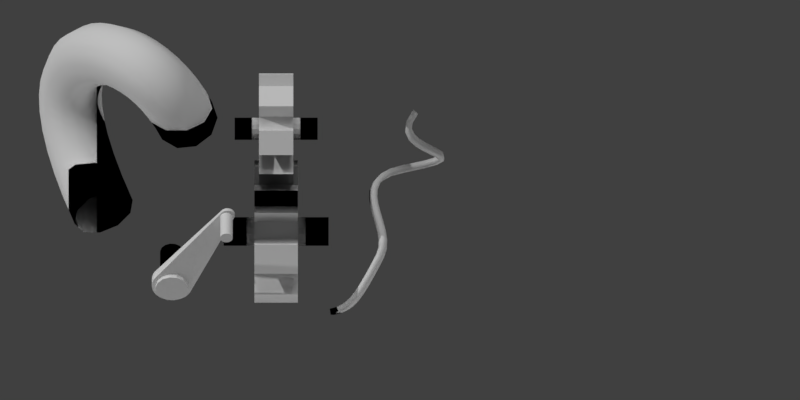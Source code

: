 # Source: hand-crank.blend  (saved by Blender 2.78.0; exported with 4.5.12 LTS)
import bpy
from mathutils import Matrix  # noqa: F401  (used for matrix-valued properties, if any)

bpy.ops.wm.read_factory_settings(use_empty=True)
scene = bpy.context.scene
scene.name = 'Scene'

# ---- collections
col_collection_1 = bpy.data.collections.new('Collection 1'); scene.collection.children.link(col_collection_1)
col_collection_2 = bpy.data.collections.new('Collection 2'); scene.collection.children.link(col_collection_2)
col_collection_6 = bpy.data.collections.new('Collection 6'); scene.collection.children.link(col_collection_6)
col_collection_7 = bpy.data.collections.new('Collection 7'); scene.collection.children.link(col_collection_7)

# ---- materials (node trees are filled in below, after node groups)
mat_material = bpy.data.materials.new('Material')
mat_material.alpha_threshold = 0.0
mat_material.roughness = 0.5
mat_material.line_color = (0.0, 0.0, 0.0, 1.0)

# ---- material node trees
mat_material.use_nodes = True; mat_material.node_tree.nodes.clear()
_N = mat_material.node_tree.nodes; _L = mat_material.node_tree.links
n0 = _N.new('ShaderNodeOutputMaterial'); n0.name = 'Material Output'; n0.location = (300, 300)
n1 = _N.new('ShaderNodeBsdfDiffuse'); n1.name = 'Diffuse BSDF'; n1.location = (10, 300)
n1.inputs[1].default_value = 1.0
n2 = _N.new('ShaderNodeAmbientOcclusion'); n2.name = 'Ambient Occlusion'; n2.location = (110, 200)
n2.samples = 1
n2.inputs[0].default_value = (0.03106, 0.001718, 0.004464, 1.0)
n2.inputs[1].default_value = 0.0
_L.new(n1.outputs[0], n0.inputs[0])
_L.new(n2.outputs[0], n0.inputs[1])
n0.is_active_output = True

# ---- world
world_world = bpy.data.worlds.new('World'); scene.world = world_world
world_world.use_nodes = True; world_world.node_tree.nodes.clear()
_N = world_world.node_tree.nodes; _L = world_world.node_tree.links
n0 = _N.new('ShaderNodeOutputWorld'); n0.name = 'World Output'; n0.location = (300, 300)
n1 = _N.new('ShaderNodeBackground'); n1.name = 'Background'; n1.location = (10, 300)
n1.inputs[0].default_value = (0.05088, 0.05088, 0.05088, 1.0)
_L.new(n1.outputs[0], n0.inputs[0])
n0.is_active_output = True
world_world.color = (0.05088, 0.05088, 0.05088)
world_world.use_sun_shadow = False
world_world.sun_shadow_jitter_overblur = 0.0
world_world.cycles.sampling_method = 'MANUAL'

# ---- cameras
cam_camera = bpy.data.cameras.new('Camera')
cam_camera.type = 'ORTHO'
cam_camera.clip_end = 100.0
cam_camera.lens = 35.0
cam_camera.sensor_width = 32.0
cam_camera.sensor_height = 18.0
cam_camera.ortho_scale = 8.914
cam_camera.shift_x = 0.28
cam_camera.dof.focus_distance = 0.0

# ---- lights
light_lamp = bpy.data.lights.new('Lamp', 'SUN')
light_lamp.transmission_factor = 0.0
light_lamp.cutoff_distance = 30.0
light_lamp.angle = 0.02
light_lamp.energy = 1.0
light_lamp.shadow_buffer_clip_start = 1.001
light_lamp.shadow_soft_size = 0.01
light_lamp.shadow_cascade_max_distance = 1000.0
light_lamp.cycles.max_bounces = 862
light_sun_001 = bpy.data.lights.new('Sun.001', 'SUN')
light_sun_001.transmission_factor = 0.0
light_sun_001.angle = 0.5237
light_sun_001.energy = 1.0
light_sun_001.shadow_buffer_clip_start = 0.5
light_sun_001.shadow_soft_size = 0.268
light_sun_001.shadow_cascade_max_distance = 1000.0

# ---- meshes
me_cylinder_005 = bpy.data.meshes.new('Cylinder.005')
me_cylinder_005.from_pydata([(0.3512, 0.06901, 1.222), (0.3512, 0.06846, 1.214), (0.3512, 0.06683, 1.205), (0.3512, 0.06414, 1.197), (0.3512, 0.06043, 1.189), (0.3512, 0.05577, 1.182), (0.3512, 0.05022, 1.175), (0.3512, 0.04387, 1.169), (0.3512, 0.03683, 1.164), (0.3512, 0.0292, 1.16), (0.3512, 0.0211, 1.156), (0.3512, 0.01267, 1.154), (0.3512, 0.004034, 1.153), (0.3512, -0.004672, 1.153), (0.3512, -0.01331, 1.154), (0.3512, -0.02174, 1.156), (0.3512, -0.02984, 1.16), (0.3512, -0.03746, 1.164), (0.3512, -0.04451, 1.169), (0.3512, -0.05085, 1.175), (0.3512, -0.0564, 1.182), (0.3512, -0.06107, 1.189), (0.3512, -0.06478, 1.197), (0.3512, -0.06747, 1.205), (0.3512, -0.0691, 1.214), (0.3512, -0.06964, 1.222), (0.3512, -0.0691, 1.231), (0.3512, -0.06747, 1.24), (0.3512, -0.06477, 1.248), (0.3512, -0.06107, 1.256), (0.3512, -0.0564, 1.263), (0.3512, -0.05085, 1.27), (0.3512, -0.04451, 1.276), (0.3512, -0.03746, 1.281), (0.3512, -0.02984, 1.285), (0.3512, -0.02174, 1.288), (0.3512, -0.01331, 1.29), (0.3512, -0.004671, 1.291), (0.3512, 0.004034, 1.291), (0.3512, 0.01267, 1.29), (0.3512, 0.0211, 1.288), (0.3512, 0.0292, 1.285), (0.3512, 0.03683, 1.281), (0.3512, 0.04387, 1.276), (0.3512, 0.05022, 1.27), (0.3512, 0.05577, 1.263), (0.3512, 0.06043, 1.256), (0.3512, 0.06414, 1.248), (0.3512, 0.06683, 1.24), (0.3512, 0.06846, 1.231), (-0.485, 0.1287, 0.005084), (-0.1039, 0.1287, 0.005084), (-0.485, 0.1157, -0.05147), (-0.1039, 0.1157, -0.05147), (-0.485, 0.07958, -0.09682), (-0.1039, 0.07958, -0.09682), (-0.485, 0.02732, -0.122), (-0.1039, 0.02732, -0.122), (-0.485, -0.03068, -0.122), (-0.1039, -0.03068, -0.122), (-0.485, -0.08294, -0.09682), (-0.1039, -0.08294, -0.09682), (-0.485, -0.1191, -0.05147), (-0.1039, -0.1191, -0.05147), (-0.485, -0.132, 0.005084), (-0.1039, -0.132, 0.005084), (-0.485, -0.1191, 0.06163), (-0.1039, -0.1191, 0.06163), (-0.485, -0.08294, 0.107), (-0.1039, -0.08294, 0.107), (-0.485, -0.03068, 0.1322), (-0.1039, -0.03068, 0.1322), (-0.485, 0.02732, 0.1322), (-0.1039, 0.02732, 0.1322), (-0.485, 0.07958, 0.107), (-0.1039, 0.07958, 0.107), (-0.485, 0.1157, 0.06163), (-0.1039, 0.1157, 0.06163), (-0.1039, 0.1615, -0.07352), (-0.1039, 0.1795, 0.005084), (-0.1039, 0.1113, -0.1366), (-0.1039, 0.03863, -0.1715), (-0.1039, -0.042, -0.1715), (-0.1039, -0.1146, -0.1366), (-0.1039, -0.1649, -0.07352), (-0.1039, -0.1828, 0.005084), (-0.1039, -0.1649, 0.08369), (-0.1039, -0.1146, 0.1467), (-0.1039, -0.042, 0.1817), (-0.1039, 0.03863, 0.1817), (-0.1039, 0.1113, 0.1467), (-0.1039, 0.1615, 0.08369), (0.09854, 0.1615, -0.07352), (0.09854, 0.1795, 0.005084), (0.09854, 0.1113, -0.1366), (0.09854, 0.03863, -0.1715), (0.09854, -0.042, -0.1715), (0.09854, -0.1146, -0.1366), (0.09854, -0.1649, -0.07352), (0.09854, -0.1828, 0.005084), (0.09854, -0.1649, 0.08369), (0.09854, -0.1146, 0.1467), (0.09854, -0.042, 0.1817), (0.09854, 0.03863, 0.1817), (0.09854, 0.1113, 0.1467), (0.09854, 0.1615, 0.08369), (-0.05296, 0.2256, 0.01069), (0.05431, 0.2256, 0.01069), (-0.05296, 0.2238, -0.01762), (0.05431, 0.2238, -0.01762), (-0.05296, 0.2185, -0.04547), (0.05431, 0.2185, -0.04547), (-0.05296, 0.2098, -0.07244), (0.05431, 0.2098, -0.07244), (-0.05296, 0.1977, -0.0981), (0.05431, 0.1977, -0.0981), (-0.05296, 0.1825, -0.122), (0.05431, 0.1825, -0.122), (-0.05296, 0.1644, -0.1439), (0.05431, 0.1644, -0.1439), (-0.05296, 0.1438, -0.1633), (0.05431, 0.1438, -0.1633), (-0.05296, 0.1208, -0.18), (0.05431, 0.1208, -0.18), (-0.05296, 0.09596, -0.1936), (0.05431, 0.09596, -0.1936), (-0.05296, 0.06959, -0.2041), (0.05431, 0.06959, -0.2041), (-0.05296, 0.04213, -0.2111), (0.05431, 0.04213, -0.2111), (-0.05296, 0.01399, -0.2147), (0.05431, 0.01399, -0.2147), (-0.05296, -0.01437, -0.2147), (0.05431, -0.01437, -0.2147), (-0.05296, -0.0425, -0.2111), (0.05431, -0.0425, -0.2111), (-0.05296, -0.06997, -0.2041), (0.05431, -0.06997, -0.2041), (-0.05296, -0.09634, -0.1936), (0.05431, -0.09634, -0.1936), (-0.05296, -0.1212, -0.18), (0.05431, -0.1212, -0.18), (-0.05296, -0.1441, -0.1633), (0.05431, -0.1441, -0.1633), (-0.05296, -0.1648, -0.1439), (0.05431, -0.1648, -0.1439), (-0.05296, -0.1829, -0.122), (0.05431, -0.1829, -0.122), (-0.05296, -0.1981, -0.0981), (0.05431, -0.1981, -0.0981), (-0.05296, -0.2101, -0.07244), (0.05431, -0.2101, -0.07244), (-0.05296, -0.2189, -0.04547), (0.05431, -0.2189, -0.04547), (-0.05296, -0.2242, -0.01762), (0.05431, -0.2242, -0.01762), (-0.05296, -0.226, 0.01069), (0.05431, -0.226, 0.01069), (-0.01847, -0.08014, 1.254), (0.01982, -0.08014, 1.254), (-0.01847, -0.07825, 1.264), (0.01982, -0.07825, 1.264), (-0.01847, -0.07512, 1.273), (0.01982, -0.07512, 1.273), (-0.01847, -0.07081, 1.282), (0.01982, -0.07081, 1.282), (-0.01847, -0.06539, 1.291), (0.01982, -0.06539, 1.291), (-0.01847, -0.05894, 1.299), (0.01982, -0.05894, 1.299), (-0.01847, -0.05156, 1.306), (0.01982, -0.05156, 1.306), (-0.01847, -0.04337, 1.312), (0.01982, -0.04337, 1.312), (-0.01847, -0.0345, 1.317), (0.01982, -0.0345, 1.317), (-0.01847, -0.02509, 1.32), (0.01982, -0.02509, 1.32), (-0.01847, -0.01529, 1.323), (0.01982, -0.01529, 1.323), (-0.01847, -0.005247, 1.324), (0.01982, -0.005247, 1.324), (-0.01847, 0.004874, 1.324), (0.01982, 0.004874, 1.324), (-0.01847, 0.01492, 1.323), (0.01982, 0.01492, 1.323), (-0.01847, 0.02472, 1.32), (0.01982, 0.02472, 1.32), (-0.01847, 0.03413, 1.317), (0.01982, 0.03413, 1.317), (-0.01847, 0.043, 1.312), (0.01982, 0.043, 1.312), (-0.01847, 0.05119, 1.306), (0.01982, 0.05119, 1.306), (-0.01847, 0.05856, 1.299), (0.01982, 0.05856, 1.299), (-0.01847, 0.06501, 1.291), (0.01982, 0.06501, 1.291), (-0.01847, 0.07044, 1.282), (0.01982, 0.07044, 1.282), (-0.01847, 0.07475, 1.273), (0.01982, 0.07475, 1.273), (-0.01847, 0.07787, 1.264), (0.01982, 0.07787, 1.264), (-0.01847, 0.07977, 1.254), (0.01982, 0.07977, 1.254), (0.05398, 0.03863, -0.1715), (-0.05296, 0.03863, -0.1715), (0.05386, -0.042, -0.1715), (-0.05296, -0.042, -0.1715), (0.05326, 0.1113, -0.1366), (-0.05296, 0.1113, -0.1366), (-0.05277, 0.1615, -0.07352), (0.05285, 0.1615, -0.07352), (-0.04571, -0.042, 0.1817), (0.04544, -0.042, 0.1817), (-0.04622, -0.1146, 0.1467), (0.04734, -0.1146, 0.1467), (0.0536, -0.1146, -0.1366), (-0.05296, -0.1146, -0.1366), (0.05374, -0.1649, -0.07352), (-0.05141, -0.1649, -0.07352), (0.05027, -0.1649, 0.08369), (-0.04795, -0.1649, 0.08369), (-0.04608, 0.03863, 0.1817), (0.04556, 0.03863, 0.1817), (-0.04725, 0.1113, 0.1467), (0.04651, 0.1113, 0.1467), (-0.05096, 0.1795, 0.005084), (0.05147, 0.1795, 0.005084), (-0.04899, 0.1615, 0.08369), (0.04921, 0.1615, 0.08369), (0.05255, -0.1828, 0.005084), (-0.0504, -0.1828, 0.005084), (0.02028, -0.06747, 1.24), (0.02012, -0.06477, 1.248), (0.02233, -0.03746, 1.164), (0.02214, -0.04451, 1.169), (0.02045, -0.0691, 1.231), (0.02193, -0.05085, 1.175), (0.02313, 0.0211, 1.156), (0.02302, 0.004034, 1.153), (0.02313, 0.03683, 1.164), (0.02251, -0.02984, 1.16), (0.02314, 0.0292, 1.16), (0.02267, -0.02174, 1.156), (0.0215, -0.06107, 1.189), (0.01982, -0.05085, 1.27), (0.02172, -0.0564, 1.182), (0.02128, -0.06478, 1.197), (0.02174, 0.06901, 1.222), (0.0227, 0.06414, 1.197), (0.02203, 0.06846, 1.214), (0.02235, 0.06683, 1.205), (0.01998, -0.06107, 1.256), (0.01986, -0.0564, 1.263), (0.01982, -0.04451, 1.276), (0.01982, -0.03746, 1.281), (0.02281, -0.01331, 1.154), (0.02292, -0.004672, 1.153), (0.02308, 0.01267, 1.154), (0.02065, -0.06964, 1.222), (0.02085, -0.0691, 1.214), (0.02106, -0.06747, 1.205), (0.02295, 0.05022, 1.175), (0.02306, 0.06043, 1.189), (0.02307, 0.04387, 1.169), (0.02302, 0.05577, 1.182), (0.02127, 0.06683, 1.24), (0.02149, 0.06846, 1.231), (0.01986, 0.004034, 1.291), (0.01998, 0.01267, 1.29), (0.02028, 0.0292, 1.285), (0.02045, 0.03683, 1.281), (0.01982, -0.004671, 1.291), (0.02091, 0.05577, 1.263), (0.02098, 0.06043, 1.256), (0.0211, 0.06414, 1.248), (0.02088, 0.05022, 1.27), (0.01982, -0.02984, 1.285), (0.02012, 0.0211, 1.288), (0.01982, -0.02174, 1.288), (0.01982, -0.01331, 1.29), (0.02064, 0.04387, 1.276)], [], [(1, 0, 49, 48, 47, 46, 45, 44, 43, 42, 41, 40, 39, 38, 37, 36, 35, 34, 33, 32, 31, 30, 29, 28, 27, 26, 25, 24, 23, 22, 21, 20, 19, 18, 17, 16, 15, 14, 13, 12, 11, 10, 9, 8, 7, 6, 5, 4, 3, 2), (50, 51, 53, 52), (52, 53, 55, 54), (54, 55, 57, 56), (56, 57, 59, 58), (58, 59, 61, 60), (60, 61, 63, 62), (62, 63, 65, 64), (64, 65, 67, 66), (66, 67, 69, 68), (68, 69, 71, 70), (70, 71, 73, 72), (72, 73, 75, 74), (57, 55, 80, 81), (74, 75, 77, 76), (76, 77, 51, 50), (50, 52, 54, 56, 58, 60, 62, 64, 66, 68, 70, 72, 74, 76), (82, 81, 207, 209), (67, 65, 85, 86), (53, 51, 79, 78), (77, 75, 90, 91), (63, 61, 83, 84), (73, 71, 88, 89), (59, 57, 81, 82), (69, 67, 86, 87), (51, 77, 91, 79), (55, 53, 78, 80), (65, 63, 84, 85), (75, 73, 89, 90), (61, 59, 82, 83), (71, 69, 87, 88), (92, 93, 105, 104, 103, 102, 101, 100, 99, 98, 97, 96, 95, 94), (90, 89, 224, 226), (83, 82, 209, 219), (91, 90, 226, 230), (84, 83, 219, 221), (79, 91, 230, 228), (85, 84, 221, 233), (86, 85, 233, 223), (78, 79, 228, 212), (87, 86, 223, 216), (80, 78, 212, 211), (88, 87, 216, 214), (81, 80, 211, 207), (89, 88, 214, 224), (106, 107, 109, 108), (108, 109, 111, 110), (110, 111, 113, 112), (112, 113, 115, 114), (114, 115, 117, 116), (116, 117, 119, 118), (118, 119, 121, 120), (120, 121, 123, 122), (122, 123, 125, 124), (124, 125, 127, 126), (126, 127, 129, 128), (128, 129, 131, 130), (130, 131, 133, 132), (132, 133, 135, 134), (134, 135, 137, 136), (136, 137, 139, 138), (138, 139, 141, 140), (140, 141, 143, 142), (142, 143, 145, 144), (144, 145, 147, 146), (146, 147, 149, 148), (148, 149, 151, 150), (150, 151, 153, 152), (152, 153, 155, 154), (154, 155, 157, 156), (156, 157, 159, 158), (158, 159, 161, 160), (160, 161, 163, 162), (162, 163, 165, 164), (164, 165, 167, 166), (166, 167, 169, 168), (168, 169, 171, 170), (170, 171, 173, 172), (172, 173, 175, 174), (174, 175, 177, 176), (176, 177, 179, 178), (178, 179, 181, 180), (180, 181, 183, 182), (182, 183, 185, 184), (184, 185, 187, 186), (186, 187, 189, 188), (188, 189, 191, 190), (190, 191, 193, 192), (192, 193, 195, 194), (194, 195, 197, 196), (196, 197, 199, 198), (198, 199, 201, 200), (200, 201, 203, 202), (109, 107, 229, 213, 210, 206, 208, 218, 220, 232, 157, 155, 153, 151, 149, 147, 145, 143, 141, 139, 137, 135, 133, 131, 129, 127, 125, 123, 121, 119, 117, 115, 113, 111), (202, 203, 205, 204), (204, 205, 107, 106), (106, 228, 230, 226, 224, 214, 216, 223, 233, 156, 158, 160, 162, 164, 166, 168, 170, 172, 174, 176, 178, 180, 182, 184, 186, 188, 190, 192, 194, 196, 198, 200, 202, 204), (206, 210, 94, 95), (156, 233, 221, 219, 209, 207, 211, 212, 228, 106, 108, 110, 112, 114, 116, 118, 120, 122, 124, 126, 128, 130, 132, 134, 136, 138, 140, 142, 144, 146, 148, 150, 152, 154), (232, 220, 98, 99), (210, 213, 92, 94), (217, 222, 100, 101), (213, 229, 93, 92), (220, 218, 97, 98), (231, 227, 104, 105), (222, 232, 99, 100), (225, 215, 102, 103), (218, 208, 96, 97), (229, 231, 105, 93), (157, 232, 222, 217, 215, 225, 227, 231, 229, 107, 205, 250, 252, 253, 251, 265, 267, 264, 266, 242, 244, 240, 260, 241, 259, 258, 245, 243, 236, 237, 239, 248, 246, 249, 263, 262, 261, 159), (215, 217, 101, 102), (208, 206, 95, 96), (227, 225, 103, 104), (272, 280, 40, 41), (270, 274, 37, 38), (264, 267, 5, 6), (257, 256, 32, 33), (254, 235, 28, 29), (245, 258, 14, 15), (242, 266, 7, 8), (235, 234, 27, 28), (277, 276, 46, 47), (263, 249, 22, 23), (265, 251, 3, 4), (255, 254, 29, 30), (240, 244, 9, 10), (252, 250, 0, 1), (237, 236, 17, 18), (236, 243, 16, 17), (243, 245, 15, 16), (281, 279, 34, 35), (276, 275, 45, 46), (246, 248, 20, 21), (273, 272, 41, 42), (269, 268, 48, 49), (248, 239, 19, 20), (278, 283, 43, 44), (259, 241, 12, 13), (274, 282, 36, 37), (238, 261, 25, 26), (253, 252, 1, 2), (275, 278, 44, 45), (249, 246, 21, 22), (266, 264, 6, 7), (267, 265, 4, 5), (260, 240, 10, 11), (241, 260, 11, 12), (282, 281, 35, 36), (261, 262, 24, 25), (258, 259, 13, 14), (244, 242, 8, 9), (234, 238, 26, 27), (250, 269, 49, 0), (256, 247, 31, 32), (279, 257, 33, 34), (251, 253, 2, 3), (271, 270, 38, 39), (239, 237, 18, 19), (280, 271, 39, 40), (262, 263, 23, 24), (247, 255, 30, 31), (283, 273, 42, 43), (268, 277, 47, 48), (159, 261, 238, 234, 235, 254, 255, 247, 256, 257, 279, 281, 282, 274, 270, 271, 280, 272, 273, 283, 278, 275, 276, 277, 268, 269, 250, 205, 203, 201, 199, 197, 195, 193, 191, 189, 187, 185, 183, 181, 179, 177, 175, 173, 171, 169, 167, 165, 163, 161)])
me_cylinder_005.use_remesh_preserve_volume = False
me_cylinder_005.use_remesh_preserve_attributes = False
me_cylinder_005.use_mirror_vertex_groups = False
me_cylinder_005.update()
me_cylinder_003 = bpy.data.meshes.new('Cylinder.003')
me_cylinder_003.from_pydata([(0.0, 1.0, 0.3475), (0.4339, 0.901, 0.3475), (0.7818, 0.6235, 0.3475), (0.9749, 0.2225, 0.3475), (0.9749, -0.2225, 0.3475), (0.7818, -0.6235, 0.3475), (0.4339, -0.901, 0.3475), (1.51e-07, -1.0, 0.3475), (-0.4339, -0.901, 0.3475), (-0.7818, -0.6235, 0.3475), (-0.9749, -0.2225, 0.3475), (-0.9749, 0.2225, 0.3475), (-0.7818, 0.6235, 0.3475), (-0.4339, 0.901, 0.3475), (-8.117e-08, 1.887, 0.3475), (0.8186, 1.7, 0.3475), (1.475, 1.176, 0.3475), (1.839, 0.4198, 0.3475), (1.839, -0.4198, 0.3475), (1.475, -1.176, 0.3475), (0.8186, -1.7, 0.3475), (2.037e-07, -1.887, 0.3475), (-0.8186, -1.7, 0.3475), (-1.475, -1.176, 0.3475), (-1.839, -0.4198, 0.3475), (-1.839, 0.4198, 0.3475), (-1.475, 1.176, 0.3475), (-0.8186, 1.7, 0.3475), (0.1641, 0.3408, 0.3475), (0.0, 0.3782, 0.3475), (0.2957, 0.2358, 0.3475), (0.3687, 0.08416, 0.3475), (0.3687, -0.08416, 0.3475), (0.2957, -0.2358, 0.3475), (0.1641, -0.3408, 0.3475), (5.711e-08, -0.3782, 0.3475), (-0.1641, -0.3408, 0.3475), (-0.2957, -0.2358, 0.3475), (-0.3687, -0.08416, 0.3475), (-0.3687, 0.08416, 0.3475), (-0.2957, 0.2358, 0.3475), (-0.1641, 0.3408, 0.3475), (0.1641, 0.3408, 0.8396), (0.0, 0.3782, 0.8396), (0.2957, 0.2358, 0.8396), (0.3687, 0.08416, 0.8396), (0.3687, -0.08416, 0.8396), (0.2957, -0.2358, 0.8396), (0.1641, -0.3408, 0.8396), (5.711e-08, -0.3782, 0.8396), (-0.1641, -0.3408, 0.8396), (-0.2957, -0.2358, 0.8396), (-0.3687, -0.08416, 0.8396), (-0.3687, 0.08416, 0.8396), (-0.2957, 0.2358, 0.8396), (-0.1641, 0.3408, 0.8396), (0.0, 1.0, 0.0), (0.0, 1.0, -0.3475), (0.4339, 0.901, 0.0), (0.4339, 0.901, -0.3475), (0.7818, 0.6235, 0.0), (0.7818, 0.6235, -0.3475), (0.9749, 0.2225, 0.0), (0.9749, 0.2225, -0.3475), (0.9749, -0.2225, 0.0), (0.9749, -0.2225, -0.3475), (0.7818, -0.6235, 0.0), (0.7818, -0.6235, -0.3475), (0.4339, -0.901, 0.0), (0.4339, -0.901, -0.3475), (1.51e-07, -1.0, 0.0), (1.51e-07, -1.0, -0.3475), (-0.4339, -0.901, 0.0), (-0.4339, -0.901, -0.3475), (-0.7818, -0.6235, 0.0), (-0.7818, -0.6235, -0.3475), (-0.9749, -0.2225, 0.0), (-0.9749, -0.2225, -0.3475), (-0.9749, 0.2225, 0.0), (-0.9749, 0.2225, -0.3475), (-0.7818, 0.6235, 0.0), (-0.7818, 0.6235, -0.3475), (-0.4339, 0.901, 0.0), (-0.4339, 0.901, -0.3475), (-8.117e-08, 1.887, 0.0), (-8.117e-08, 1.887, -0.3475), (0.8186, 1.7, -0.3475), (0.8186, 1.7, 0.0), (1.475, 1.176, 0.0), (1.475, 1.176, -0.3475), (1.839, 0.4198, -0.3475), (1.839, 0.4198, 0.0), (1.839, -0.4198, 0.0), (1.839, -0.4198, -0.3475), (1.475, -1.176, -0.3475), (1.475, -1.176, 0.0), (0.8186, -1.7, 0.0), (0.8186, -1.7, -0.3475), (2.037e-07, -1.887, -0.3475), (2.037e-07, -1.887, 0.0), (-0.8186, -1.7, 0.0), (-0.8186, -1.7, -0.3475), (-1.475, -1.176, -0.3475), (-1.475, -1.176, 0.0), (-1.839, -0.4198, 0.0), (-1.839, -0.4198, -0.3475), (-1.839, 0.4198, -0.3475), (-1.839, 0.4198, 0.0), (-1.475, 1.176, 0.0), (-1.475, 1.176, -0.3475), (-0.8186, 1.7, -0.3475), (-0.8186, 1.7, 0.0), (0.1641, 0.3408, -0.3475), (0.0, 0.3782, -0.3475), (0.2957, 0.2358, -0.3475), (0.3687, 0.08416, -0.3475), (0.3687, -0.08416, -0.3475), (0.2957, -0.2358, -0.3475), (0.1641, -0.3408, -0.3475), (5.711e-08, -0.3782, -0.3475), (-0.1641, -0.3408, -0.3475), (-0.2957, -0.2358, -0.3475), (-0.3687, -0.08416, -0.3475), (-0.3687, 0.08416, -0.3475), (-0.2957, 0.2358, -0.3475), (-0.1641, 0.3408, -0.3475), (0.1641, 0.3408, -0.8396), (0.0, 0.3782, -0.8396), (0.2957, 0.2358, -0.8396), (0.3687, 0.08416, -0.8396), (0.3687, -0.08416, -0.8396), (0.2957, -0.2358, -0.8396), (0.1641, -0.3408, -0.8396), (5.711e-08, -0.3782, -0.8396), (-0.1641, -0.3408, -0.8396), (-0.2957, -0.2358, -0.8396), (-0.3687, -0.08416, -0.8396), (-0.3687, 0.08416, -0.8396), (-0.2957, 0.2358, -0.8396), (-0.1641, 0.3408, -0.8396)], [], [(56, 0, 1, 58), (66, 5, 19, 95), (60, 2, 3, 62), (64, 4, 5, 66), (13, 0, 14, 27), (68, 6, 7, 70), (74, 9, 23, 103), (72, 8, 9, 74), (76, 10, 11, 78), (82, 13, 27, 111), (4, 3, 31, 32), (80, 12, 13, 82), (4, 64, 92, 18), (87, 15, 16, 88), (91, 17, 18, 92), (95, 19, 20, 96), (99, 21, 22, 100), (103, 23, 24, 104), (107, 25, 26, 108), (111, 27, 14, 84), (0, 56, 84, 14), (9, 10, 24, 23), (58, 1, 15, 87), (10, 76, 104, 24), (5, 6, 20, 19), (6, 68, 96, 20), (1, 2, 16, 15), (2, 60, 88, 16), (78, 11, 25, 107), (70, 7, 21, 99), (11, 12, 26, 25), (62, 3, 17, 91), (12, 80, 108, 26), (7, 8, 22, 21), (8, 72, 100, 22), (3, 4, 18, 17), (38, 37, 51, 52), (9, 8, 36, 37), (0, 13, 41, 29), (2, 1, 28, 30), (7, 6, 34, 35), (12, 11, 39, 40), (5, 4, 32, 33), (10, 9, 37, 38), (3, 2, 30, 31), (8, 7, 35, 36), (1, 0, 29, 28), (13, 12, 40, 41), (6, 5, 33, 34), (11, 10, 38, 39), (42, 43, 55, 54, 53, 52, 51, 50, 49, 48, 47, 46, 45, 44), (31, 30, 44, 45), (39, 38, 52, 53), (32, 31, 45, 46), (40, 39, 53, 54), (33, 32, 46, 47), (41, 40, 54, 55), (34, 33, 47, 48), (29, 41, 55, 43), (35, 34, 48, 49), (36, 35, 49, 50), (28, 29, 43, 42), (37, 36, 50, 51), (30, 28, 42, 44), (56, 58, 59, 57), (66, 95, 94, 67), (60, 62, 63, 61), (76, 104, 103, 74), (64, 66, 67, 65), (83, 110, 85, 57), (68, 70, 71, 69), (74, 103, 102, 75), (72, 74, 75, 73), (56, 84, 111, 82), (76, 78, 79, 77), (82, 111, 110, 83), (65, 116, 115, 63), (80, 82, 83, 81), (65, 93, 92, 64), (56, 82, 80, 78, 76, 74, 72, 70, 68, 66, 64, 62, 60, 58), (87, 88, 89, 86), (91, 92, 93, 90), (95, 96, 97, 94), (99, 100, 101, 98), (103, 104, 105, 102), (107, 108, 109, 106), (111, 84, 85, 110), (57, 85, 84, 56), (75, 102, 105, 77), (68, 96, 95, 66), (58, 87, 86, 59), (77, 105, 104, 76), (67, 94, 97, 69), (60, 88, 87, 58), (69, 97, 96, 68), (59, 86, 89, 61), (61, 89, 88, 60), (78, 107, 106, 79), (80, 108, 107, 78), (70, 99, 98, 71), (79, 106, 109, 81), (72, 100, 99, 70), (62, 91, 90, 63), (81, 109, 108, 80), (71, 98, 101, 73), (64, 92, 91, 62), (73, 101, 100, 72), (63, 90, 93, 65), (122, 136, 135, 121), (75, 121, 120, 73), (57, 113, 125, 83), (61, 114, 112, 59), (71, 119, 118, 69), (81, 124, 123, 79), (67, 117, 116, 65), (77, 122, 121, 75), (63, 115, 114, 61), (73, 120, 119, 71), (59, 112, 113, 57), (83, 125, 124, 81), (69, 118, 117, 67), (79, 123, 122, 77), (126, 128, 129, 130, 131, 132, 133, 134, 135, 136, 137, 138, 139, 127), (115, 129, 128, 114), (123, 137, 136, 122), (116, 130, 129, 115), (124, 138, 137, 123), (117, 131, 130, 116), (125, 139, 138, 124), (118, 132, 131, 117), (113, 127, 139, 125), (119, 133, 132, 118), (120, 134, 133, 119), (112, 126, 127, 113), (121, 135, 134, 120), (114, 128, 126, 112)])
me_cylinder_003.use_remesh_preserve_volume = False
me_cylinder_003.use_remesh_preserve_attributes = False
me_cylinder_003.use_mirror_vertex_groups = False
me_cylinder_003.update()
me_cylinder_002 = bpy.data.meshes.new('Cylinder.002')
me_cylinder_002.from_pydata([(0.0, 1.0, 0.3475), (0.4339, 0.901, 0.3475), (0.7818, 0.6235, 0.3475), (0.9749, 0.2225, 0.3475), (0.9749, -0.2225, 0.3475), (0.7818, -0.6235, 0.3475), (0.4339, -0.901, 0.3475), (1.51e-07, -1.0, 0.3475), (-0.4339, -0.901, 0.3475), (-0.7818, -0.6235, 0.3475), (-0.9749, -0.2225, 0.3475), (-0.9749, 0.2225, 0.3475), (-0.7818, 0.6235, 0.3475), (-0.4339, 0.901, 0.3475), (-8.117e-08, 1.887, 0.3475), (0.8186, 1.7, 0.3475), (1.475, 1.176, 0.3475), (1.839, 0.4198, 0.3475), (1.839, -0.4198, 0.3475), (1.475, -1.176, 0.3475), (0.8186, -1.7, 0.3475), (2.037e-07, -1.887, 0.3475), (-0.8186, -1.7, 0.3475), (-1.475, -1.176, 0.3475), (-1.839, -0.4198, 0.3475), (-1.839, 0.4198, 0.3475), (-1.475, 1.176, 0.3475), (-0.8186, 1.7, 0.3475), (0.1641, 0.3408, 0.3475), (0.0, 0.3782, 0.3475), (0.2957, 0.2358, 0.3475), (0.3687, 0.08416, 0.3475), (0.3687, -0.08416, 0.3475), (0.2957, -0.2358, 0.3475), (0.1641, -0.3408, 0.3475), (5.711e-08, -0.3782, 0.3475), (-0.1641, -0.3408, 0.3475), (-0.2957, -0.2358, 0.3475), (-0.3687, -0.08416, 0.3475), (-0.3687, 0.08416, 0.3475), (-0.2957, 0.2358, 0.3475), (-0.1641, 0.3408, 0.3475), (0.1641, 0.3408, 0.8396), (0.0, 0.3782, 0.8396), (0.2957, 0.2358, 0.8396), (0.3687, 0.08416, 0.8396), (0.3687, -0.08416, 0.8396), (0.2957, -0.2358, 0.8396), (0.1641, -0.3408, 0.8396), (5.711e-08, -0.3782, 0.8396), (-0.1641, -0.3408, 0.8396), (-0.2957, -0.2358, 0.8396), (-0.3687, -0.08416, 0.8396), (-0.3687, 0.08416, 0.8396), (-0.2957, 0.2358, 0.8396), (-0.1641, 0.3408, 0.8396), (0.0, 1.0, 0.0), (0.0, 1.0, -0.3475), (0.4339, 0.901, 0.0), (0.4339, 0.901, -0.3475), (0.7818, 0.6235, 0.0), (0.7818, 0.6235, -0.3475), (0.9749, 0.2225, 0.0), (0.9749, 0.2225, -0.3475), (0.9749, -0.2225, 0.0), (0.9749, -0.2225, -0.3475), (0.7818, -0.6235, 0.0), (0.7818, -0.6235, -0.3475), (0.4339, -0.901, 0.0), (0.4339, -0.901, -0.3475), (1.51e-07, -1.0, 0.0), (1.51e-07, -1.0, -0.3475), (-0.4339, -0.901, 0.0), (-0.4339, -0.901, -0.3475), (-0.7818, -0.6235, 0.0), (-0.7818, -0.6235, -0.3475), (-0.9749, -0.2225, 0.0), (-0.9749, -0.2225, -0.3475), (-0.9749, 0.2225, 0.0), (-0.9749, 0.2225, -0.3475), (-0.7818, 0.6235, 0.0), (-0.7818, 0.6235, -0.3475), (-0.4339, 0.901, 0.0), (-0.4339, 0.901, -0.3475), (-8.117e-08, 1.887, 0.0), (-8.117e-08, 1.887, -0.3475), (0.8186, 1.7, -0.3475), (0.8186, 1.7, 0.0), (1.475, 1.176, 0.0), (1.475, 1.176, -0.3475), (1.839, 0.4198, -0.3475), (1.839, 0.4198, 0.0), (1.839, -0.4198, 0.0), (1.839, -0.4198, -0.3475), (1.475, -1.176, -0.3475), (1.475, -1.176, 0.0), (0.8186, -1.7, 0.0), (0.8186, -1.7, -0.3475), (2.037e-07, -1.887, -0.3475), (2.037e-07, -1.887, 0.0), (-0.8186, -1.7, 0.0), (-0.8186, -1.7, -0.3475), (-1.475, -1.176, -0.3475), (-1.475, -1.176, 0.0), (-1.839, -0.4198, 0.0), (-1.839, -0.4198, -0.3475), (-1.839, 0.4198, -0.3475), (-1.839, 0.4198, 0.0), (-1.475, 1.176, 0.0), (-1.475, 1.176, -0.3475), (-0.8186, 1.7, -0.3475), (-0.8186, 1.7, 0.0), (0.1641, 0.3408, -0.3475), (0.0, 0.3782, -0.3475), (0.2957, 0.2358, -0.3475), (0.3687, 0.08416, -0.3475), (0.3687, -0.08416, -0.3475), (0.2957, -0.2358, -0.3475), (0.1641, -0.3408, -0.3475), (5.711e-08, -0.3782, -0.3475), (-0.1641, -0.3408, -0.3475), (-0.2957, -0.2358, -0.3475), (-0.3687, -0.08416, -0.3475), (-0.3687, 0.08416, -0.3475), (-0.2957, 0.2358, -0.3475), (-0.1641, 0.3408, -0.3475), (0.1641, 0.3408, -0.8396), (0.0, 0.3782, -0.8396), (0.2957, 0.2358, -0.8396), (0.3687, 0.08416, -0.8396), (0.3687, -0.08416, -0.8396), (0.2957, -0.2358, -0.8396), (0.1641, -0.3408, -0.8396), (5.711e-08, -0.3782, -0.8396), (-0.1641, -0.3408, -0.8396), (-0.2957, -0.2358, -0.8396), (-0.3687, -0.08416, -0.8396), (-0.3687, 0.08416, -0.8396), (-0.2957, 0.2358, -0.8396), (-0.1641, 0.3408, -0.8396)], [], [(56, 0, 1, 58), (66, 5, 19, 95), (60, 2, 3, 62), (64, 4, 5, 66), (13, 0, 14, 27), (68, 6, 7, 70), (74, 9, 23, 103), (72, 8, 9, 74), (76, 10, 11, 78), (82, 13, 27, 111), (4, 3, 31, 32), (80, 12, 13, 82), (4, 64, 92, 18), (87, 15, 16, 88), (91, 17, 18, 92), (95, 19, 20, 96), (99, 21, 22, 100), (103, 23, 24, 104), (107, 25, 26, 108), (111, 27, 14, 84), (0, 56, 84, 14), (9, 10, 24, 23), (58, 1, 15, 87), (10, 76, 104, 24), (5, 6, 20, 19), (6, 68, 96, 20), (1, 2, 16, 15), (2, 60, 88, 16), (78, 11, 25, 107), (70, 7, 21, 99), (11, 12, 26, 25), (62, 3, 17, 91), (12, 80, 108, 26), (7, 8, 22, 21), (8, 72, 100, 22), (3, 4, 18, 17), (38, 37, 51, 52), (9, 8, 36, 37), (0, 13, 41, 29), (2, 1, 28, 30), (7, 6, 34, 35), (12, 11, 39, 40), (5, 4, 32, 33), (10, 9, 37, 38), (3, 2, 30, 31), (8, 7, 35, 36), (1, 0, 29, 28), (13, 12, 40, 41), (6, 5, 33, 34), (11, 10, 38, 39), (42, 43, 55, 54, 53, 52, 51, 50, 49, 48, 47, 46, 45, 44), (31, 30, 44, 45), (39, 38, 52, 53), (32, 31, 45, 46), (40, 39, 53, 54), (33, 32, 46, 47), (41, 40, 54, 55), (34, 33, 47, 48), (29, 41, 55, 43), (35, 34, 48, 49), (36, 35, 49, 50), (28, 29, 43, 42), (37, 36, 50, 51), (30, 28, 42, 44), (56, 58, 59, 57), (66, 95, 94, 67), (60, 62, 63, 61), (76, 104, 103, 74), (64, 66, 67, 65), (83, 110, 85, 57), (68, 70, 71, 69), (74, 103, 102, 75), (72, 74, 75, 73), (56, 84, 111, 82), (76, 78, 79, 77), (82, 111, 110, 83), (65, 116, 115, 63), (80, 82, 83, 81), (65, 93, 92, 64), (56, 82, 80, 78, 76, 74, 72, 70, 68, 66, 64, 62, 60, 58), (87, 88, 89, 86), (91, 92, 93, 90), (95, 96, 97, 94), (99, 100, 101, 98), (103, 104, 105, 102), (107, 108, 109, 106), (111, 84, 85, 110), (57, 85, 84, 56), (75, 102, 105, 77), (68, 96, 95, 66), (58, 87, 86, 59), (77, 105, 104, 76), (67, 94, 97, 69), (60, 88, 87, 58), (69, 97, 96, 68), (59, 86, 89, 61), (61, 89, 88, 60), (78, 107, 106, 79), (80, 108, 107, 78), (70, 99, 98, 71), (79, 106, 109, 81), (72, 100, 99, 70), (62, 91, 90, 63), (81, 109, 108, 80), (71, 98, 101, 73), (64, 92, 91, 62), (73, 101, 100, 72), (63, 90, 93, 65), (122, 136, 135, 121), (75, 121, 120, 73), (57, 113, 125, 83), (61, 114, 112, 59), (71, 119, 118, 69), (81, 124, 123, 79), (67, 117, 116, 65), (77, 122, 121, 75), (63, 115, 114, 61), (73, 120, 119, 71), (59, 112, 113, 57), (83, 125, 124, 81), (69, 118, 117, 67), (79, 123, 122, 77), (126, 128, 129, 130, 131, 132, 133, 134, 135, 136, 137, 138, 139, 127), (115, 129, 128, 114), (123, 137, 136, 122), (116, 130, 129, 115), (124, 138, 137, 123), (117, 131, 130, 116), (125, 139, 138, 124), (118, 132, 131, 117), (113, 127, 139, 125), (119, 133, 132, 118), (120, 134, 133, 119), (112, 126, 127, 113), (121, 135, 134, 120), (114, 128, 126, 112)])
me_cylinder_002.use_remesh_preserve_volume = False
me_cylinder_002.use_remesh_preserve_attributes = False
me_cylinder_002.use_mirror_vertex_groups = False
me_cylinder_002.update()
me_cube = bpy.data.meshes.new('Cube')
me_cube.from_pydata([(1.105, 0.8998, -0.7515), (1.105, 0.8986, -0.7747), (1.105, 0.8951, -0.7974), (1.105, 0.8893, -0.8191), (1.105, 0.8814, -0.8394), (1.105, 0.8716, -0.8578), (1.105, 0.8599, -0.874), (1.105, 0.8468, -0.8875), (1.105, 0.8325, -0.8982), (1.105, 0.8172, -0.9057), (1.105, 0.8013, -0.9099), (1.105, 0.7852, -0.9108), (1.105, 0.7691, -0.9082), (1.105, 0.7535, -0.9023), (1.105, 0.7387, -0.8932), (1.105, 0.7249, -0.8811), (1.105, 0.7125, -0.8662), (1.105, 0.7017, -0.8489), (1.105, 0.6928, -0.8295), (1.105, 0.686, -0.8084), (1.105, 0.6813, -0.7861), (1.105, 0.679, -0.7631), (1.105, 0.679, -0.7398), (1.105, 0.6813, -0.7168), (1.105, 0.686, -0.6945), (1.105, 0.6928, -0.6734), (1.105, 0.7017, -0.654), (1.105, 0.7125, -0.6367), (1.105, 0.7249, -0.6218), (1.105, 0.7387, -0.6097), (1.105, 0.7535, -0.6006), (1.105, 0.7691, -0.5947), (1.105, 0.7852, -0.5921), (1.105, 0.8013, -0.593), (1.105, 0.8172, -0.5972), (1.105, 0.8325, -0.6047), (1.105, 0.8468, -0.6154), (1.105, 0.8599, -0.6289), (1.105, 0.8716, -0.6451), (1.105, 0.8814, -0.6635), (1.105, 0.8893, -0.6838), (1.105, 0.8951, -0.7055), (1.105, 0.8986, -0.7282), (-0.4627, -0.6489, 1.4), (-0.4627, -0.01862, 1.472), (0.449, -0.6489, 1.4), (0.449, -0.01862, 1.472), (-0.007293, 1.519, 2.35), (-0.01431, 1.495, 2.34), (-0.02077, 1.472, 2.322), (-0.02643, 1.452, 2.298), (-0.03108, 1.436, 2.269), (-0.03454, 1.424, 2.236), (-0.03666, 1.417, 2.2), (-0.03738, 1.414, 2.163), (-0.03666, 1.417, 2.125), (-0.03454, 1.424, 2.089), (-0.03108, 1.436, 2.056), (-0.02643, 1.452, 2.027), (-0.02077, 1.472, 2.003), (-0.01431, 1.495, 1.985), (-0.01431, 1.52, 2.35), (-0.02806, 1.497, 2.34), (-0.04074, 1.476, 2.322), (-0.05185, 1.458, 2.298), (-0.06097, 1.442, 2.269), (-0.06775, 1.431, 2.236), (-0.07192, 1.424, 2.2), (-0.07333, 1.422, 2.163), (-0.07192, 1.424, 2.125), (-0.06775, 1.431, 2.089), (-0.06097, 1.442, 2.056), (-0.05185, 1.458, 2.027), (-0.04074, 1.476, 2.003), (-0.02806, 1.497, 1.985), (-0.02077, 1.523, 2.35), (-0.04074, 1.502, 2.34), (-0.05914, 1.483, 2.322), (-0.07528, 1.466, 2.298), (-0.08852, 1.453, 2.269), (-0.09835, 1.442, 2.236), (-0.1044, 1.436, 2.2), (-0.1065, 1.434, 2.163), (-0.1044, 1.436, 2.125), (-0.09835, 1.442, 2.089), (-0.08852, 1.453, 2.056), (-0.07528, 1.466, 2.027), (-0.05914, 1.483, 2.003), (-0.04074, 1.502, 1.985), (-0.02643, 1.526, 2.35), (-0.05185, 1.508, 2.34), (-0.07528, 1.492, 2.322), (-0.09581, 1.478, 2.298), (-0.1127, 1.466, 2.269), (-0.1252, 1.458, 2.236), (-0.1329, 1.452, 2.2), (-0.1355, 1.45, 2.163), (-0.1329, 1.452, 2.125), (-0.1252, 1.458, 2.089), (-0.1127, 1.466, 2.056), (-0.09581, 1.478, 2.027), (-0.07528, 1.492, 2.003), (-0.05185, 1.508, 1.985), (-0.03108, 1.53, 2.35), (-0.06097, 1.516, 2.34), (-0.08852, 1.503, 2.322), (-0.1127, 1.492, 2.298), (-0.1325, 1.483, 2.269), (-0.1472, 1.476, 2.236), (-0.1563, 1.472, 2.2), (-0.1593, 1.471, 2.163), (-0.1563, 1.472, 2.125), (-0.1472, 1.476, 2.089), (-0.1325, 1.483, 2.056), (-0.1127, 1.492, 2.027), (-0.08852, 1.503, 2.003), (-0.06097, 1.516, 1.985), (-0.03454, 1.534, 2.35), (-0.06775, 1.525, 2.34), (-0.09835, 1.516, 2.322), (-0.1252, 1.508, 2.298), (-0.1472, 1.502, 2.269), (-0.1636, 1.497, 2.236), (-0.1736, 1.495, 2.2), (-0.177, 1.494, 2.163), (-0.1736, 1.495, 2.125), (-0.1636, 1.497, 2.089), (-0.1472, 1.502, 2.056), (-0.1252, 1.508, 2.027), (-0.09835, 1.516, 2.003), (-0.06775, 1.525, 1.985), (-0.03666, 1.539, 2.35), (-0.07192, 1.534, 2.34), (-0.1044, 1.53, 2.322), (-0.1329, 1.526, 2.298), (-0.1563, 1.523, 2.269), (-0.1736, 1.52, 2.236), (-0.1843, 1.519, 2.2), (-0.1879, 1.518, 2.163), (-0.1843, 1.519, 2.125), (-0.1736, 1.52, 2.089), (-0.1563, 1.523, 2.056), (-0.1329, 1.526, 2.027), (-0.1044, 1.53, 2.003), (-0.07192, 1.534, 1.985), (-0.03738, 1.544, 2.35), (-0.07333, 1.544, 2.34), (-0.1065, 1.544, 2.322), (-0.1355, 1.544, 2.298), (-0.1593, 1.544, 2.269), (-0.177, 1.544, 2.236), (-0.1879, 1.544, 2.2), (-0.1916, 1.544, 2.163), (-0.1879, 1.544, 2.125), (-0.177, 1.544, 2.089), (-0.1593, 1.544, 2.056), (-0.1355, 1.544, 2.027), (-0.1065, 1.544, 2.003), (-0.07333, 1.544, 1.985), (-0.03666, 1.549, 2.35), (-0.07192, 1.554, 2.34), (-0.1044, 1.559, 2.322), (-0.1329, 1.563, 2.298), (-0.1563, 1.566, 2.269), (-0.1736, 1.568, 2.236), (-0.1843, 1.57, 2.2), (-0.1879, 1.57, 2.163), (-0.1843, 1.57, 2.125), (-0.1736, 1.568, 2.089), (-0.1563, 1.566, 2.056), (-0.1329, 1.563, 2.027), (-0.1044, 1.559, 2.003), (-0.07192, 1.554, 1.985), (-0.03454, 1.554, 2.35), (-0.06775, 1.564, 2.34), (-0.09835, 1.573, 2.322), (-0.1252, 1.58, 2.298), (-0.1472, 1.587, 2.269), (-0.1636, 1.591, 2.236), (-0.1736, 1.594, 2.2), (-0.177, 1.595, 2.163), (-0.1736, 1.594, 2.125), (-0.1636, 1.591, 2.089), (-0.1472, 1.587, 2.056), (-0.1252, 1.58, 2.027), (-0.09835, 1.573, 2.003), (-0.06775, 1.564, 1.985), (-0.03108, 1.559, 2.35), (-0.06097, 1.573, 2.34), (-0.08852, 1.585, 2.322), (-0.1127, 1.597, 2.298), (-0.1325, 1.606, 2.269), (-0.1472, 1.613, 2.236), (-0.1563, 1.617, 2.2), (-0.1593, 1.618, 2.163), (-0.1563, 1.617, 2.125), (-0.1472, 1.613, 2.089), (-0.1325, 1.606, 2.056), (-0.1127, 1.597, 2.027), (-0.08852, 1.585, 2.003), (-0.06097, 1.573, 1.985), (-0.02643, 1.563, 2.35), (-0.05185, 1.58, 2.34), (-0.07528, 1.597, 2.322), (-0.09581, 1.611, 2.298), (-0.1127, 1.623, 2.269), (-0.1252, 1.631, 2.236), (-0.1329, 1.637, 2.2), (-0.1355, 1.638, 2.163), (-0.1329, 1.637, 2.125), (-0.1252, 1.631, 2.089), (-0.1127, 1.623, 2.056), (-0.09581, 1.611, 2.027), (-0.07528, 1.597, 2.003), (-0.05185, 1.58, 1.985), (-0.02077, 1.566, 2.35), (-0.04074, 1.587, 2.34), (-0.05914, 1.606, 2.322), (-0.07528, 1.623, 2.298), (-0.08852, 1.636, 2.269), (-0.09835, 1.646, 2.236), (-0.1044, 1.653, 2.2), (-0.1065, 1.655, 2.163), (-0.1044, 1.653, 2.125), (-0.09835, 1.646, 2.089), (-0.08852, 1.636, 2.056), (-0.07528, 1.623, 2.027), (-0.05914, 1.606, 2.003), (-0.04074, 1.587, 1.985), (-0.01431, 1.568, 2.35), (-0.02806, 1.591, 2.34), (-0.04074, 1.613, 2.322), (-0.05185, 1.631, 2.298), (-0.06097, 1.646, 2.269), (-0.06775, 1.658, 2.236), (-0.07192, 1.665, 2.2), (-0.07333, 1.667, 2.163), (-0.07192, 1.665, 2.125), (-0.06775, 1.658, 2.089), (-0.06097, 1.646, 2.056), (-0.05185, 1.631, 2.027), (-0.04074, 1.613, 2.003), (-0.02806, 1.591, 1.985), (-0.007293, 1.57, 2.35), (-0.01431, 1.594, 2.34), (-0.02077, 1.617, 2.322), (-0.02643, 1.637, 2.298), (-0.03108, 1.653, 2.269), (-0.03454, 1.665, 2.236), (-0.03666, 1.672, 2.2), (-0.03738, 1.675, 2.163), (-0.03666, 1.672, 2.125), (-0.03454, 1.665, 2.089), (-0.03108, 1.653, 2.056), (-0.02643, 1.637, 2.027), (-0.02077, 1.617, 2.003), (-0.01431, 1.594, 1.985), (4.183e-08, 1.57, 2.35), (2.941e-08, 1.595, 2.34), (2.937e-08, 1.618, 2.322), (3.682e-08, 1.638, 2.298), (4.616e-08, 1.655, 2.269), (1.606e-08, 1.667, 2.236), (4.366e-08, 1.675, 2.2), (4.619e-08, 1.677, 2.163), (4.366e-08, 1.675, 2.125), (1.606e-08, 1.667, 2.089), (4.616e-08, 1.655, 2.056), (3.682e-08, 1.638, 2.027), (3.651e-08, 1.618, 2.003), (3.655e-08, 1.595, 1.985), (0.007293, 1.57, 2.35), (0.01431, 1.594, 2.34), (0.02077, 1.617, 2.322), (0.02643, 1.637, 2.298), (0.03108, 1.653, 2.269), (0.03454, 1.665, 2.236), (0.03666, 1.672, 2.2), (0.03738, 1.675, 2.163), (0.03666, 1.672, 2.125), (0.03454, 1.665, 2.089), (0.03108, 1.653, 2.056), (0.02643, 1.637, 2.027), (0.02077, 1.617, 2.003), (0.01431, 1.594, 1.985), (0.01431, 1.568, 2.35), (0.02806, 1.591, 2.34), (0.04074, 1.613, 2.322), (0.05185, 1.631, 2.298), (0.06097, 1.646, 2.269), (0.06775, 1.658, 2.236), (0.07192, 1.665, 2.2), (0.07333, 1.667, 2.163), (0.07192, 1.665, 2.125), (0.06775, 1.658, 2.089), (0.06097, 1.646, 2.056), (0.05185, 1.631, 2.027), (0.04074, 1.613, 2.003), (0.02806, 1.591, 1.985), (0.02077, 1.566, 2.35), (0.04074, 1.587, 2.34), (0.05914, 1.606, 2.322), (0.07528, 1.623, 2.298), (0.08852, 1.636, 2.269), (0.09835, 1.646, 2.236), (0.1044, 1.653, 2.2), (0.1065, 1.655, 2.163), (0.1044, 1.653, 2.125), (0.09835, 1.646, 2.089), (0.08852, 1.636, 2.056), (0.07528, 1.623, 2.027), (0.05914, 1.606, 2.003), (0.04074, 1.587, 1.985), (0.02643, 1.563, 2.35), (0.05185, 1.58, 2.34), (0.07528, 1.597, 2.322), (0.09581, 1.611, 2.298), (0.1127, 1.623, 2.269), (0.1252, 1.631, 2.236), (0.1329, 1.637, 2.2), (0.1355, 1.638, 2.163), (0.1329, 1.637, 2.125), (0.1252, 1.631, 2.089), (0.1127, 1.623, 2.056), (0.09581, 1.611, 2.027), (0.07528, 1.597, 2.003), (0.05185, 1.58, 1.985), (9.563e-08, 1.544, 2.354), (0.03108, 1.559, 2.35), (0.06097, 1.573, 2.34), (0.08852, 1.585, 2.322), (0.1127, 1.597, 2.298), (0.1325, 1.606, 2.269), (0.1472, 1.613, 2.236), (0.1563, 1.617, 2.2), (0.1593, 1.618, 2.163), (0.1563, 1.617, 2.125), (0.1472, 1.613, 2.089), (0.1325, 1.606, 2.056), (0.1127, 1.597, 2.027), (0.08852, 1.585, 2.003), (0.06097, 1.573, 1.985), (0.03454, 1.554, 2.35), (0.06775, 1.564, 2.34), (0.09835, 1.573, 2.322), (0.1252, 1.58, 2.298), (0.1472, 1.587, 2.269), (0.1636, 1.591, 2.236), (0.1736, 1.594, 2.2), (0.177, 1.595, 2.163), (0.1736, 1.594, 2.125), (0.1636, 1.591, 2.089), (0.1472, 1.587, 2.056), (0.1252, 1.58, 2.027), (0.09835, 1.573, 2.003), (0.06775, 1.564, 1.985), (0.03666, 1.549, 2.35), (0.07192, 1.554, 2.34), (0.1044, 1.559, 2.322), (0.1329, 1.563, 2.298), (0.1563, 1.566, 2.269), (0.1736, 1.568, 2.236), (0.1843, 1.57, 2.2), (0.1879, 1.57, 2.163), (0.1843, 1.57, 2.125), (0.1736, 1.568, 2.089), (0.1563, 1.566, 2.056), (0.1329, 1.563, 2.027), (0.1044, 1.559, 2.003), (0.07192, 1.554, 1.985), (0.03738, 1.544, 2.35), (0.07333, 1.544, 2.34), (0.1065, 1.544, 2.322), (0.1355, 1.544, 2.298), (0.1593, 1.544, 2.269), (0.177, 1.544, 2.236), (0.1879, 1.544, 2.2), (0.1916, 1.544, 2.163), (0.1879, 1.544, 2.125), (0.177, 1.544, 2.089), (0.1593, 1.544, 2.056), (0.1355, 1.544, 2.027), (0.1065, 1.544, 2.003), (0.07333, 1.544, 1.985), (0.03666, 1.539, 2.35), (0.07192, 1.534, 2.34), (0.1044, 1.53, 2.322), (0.1329, 1.526, 2.298), (0.1563, 1.523, 2.269), (0.1736, 1.52, 2.236), (0.1843, 1.519, 2.2), (0.1879, 1.518, 2.163), (0.1843, 1.519, 2.125), (0.1736, 1.52, 2.089), (0.1563, 1.523, 2.056), (0.1329, 1.526, 2.027), (0.1044, 1.53, 2.003), (0.07192, 1.534, 1.985), (0.03454, 1.534, 2.35), (0.06775, 1.525, 2.34), (0.09835, 1.516, 2.322), (0.1252, 1.508, 2.298), (0.1472, 1.502, 2.269), (0.1636, 1.497, 2.236), (0.1736, 1.495, 2.2), (0.177, 1.494, 2.163), (0.1736, 1.495, 2.125), (0.1636, 1.497, 2.089), (0.1472, 1.502, 2.056), (0.1252, 1.508, 2.027), (0.09835, 1.516, 2.003), (0.06775, 1.525, 1.985), (0.03108, 1.53, 2.35), (0.06097, 1.516, 2.34), (0.08852, 1.503, 2.322), (0.1127, 1.492, 2.298), (0.1325, 1.483, 2.269), (0.1472, 1.476, 2.236), (0.1563, 1.472, 2.2), (0.1593, 1.471, 2.163), (0.1563, 1.472, 2.125), (0.1472, 1.476, 2.089), (0.1325, 1.483, 2.056), (0.1127, 1.492, 2.027), (0.08852, 1.503, 2.003), (0.06097, 1.516, 1.985), (0.02643, 1.526, 2.35), (0.05185, 1.508, 2.34), (0.07528, 1.492, 2.322), (0.09581, 1.478, 2.298), (0.1127, 1.466, 2.269), (0.1252, 1.458, 2.236), (0.1329, 1.452, 2.2), (0.1355, 1.45, 2.163), (0.1329, 1.452, 2.125), (0.1252, 1.458, 2.089), (0.1127, 1.466, 2.056), (0.09581, 1.478, 2.027), (0.07528, 1.492, 2.003), (0.05185, 1.508, 1.985), (0.02077, 1.523, 2.35), (0.04074, 1.502, 2.34), (0.05914, 1.483, 2.322), (0.07528, 1.466, 2.298), (0.08852, 1.453, 2.269), (0.09835, 1.442, 2.236), (0.1044, 1.436, 2.2), (0.1065, 1.434, 2.163), (0.1044, 1.436, 2.125), (0.09835, 1.442, 2.089), (0.08852, 1.453, 2.056), (0.07528, 1.466, 2.027), (0.05914, 1.483, 2.003), (0.04074, 1.502, 1.985), (0.01431, 1.52, 2.35), (0.02806, 1.497, 2.34), (0.04074, 1.476, 2.322), (0.05185, 1.458, 2.298), (0.06097, 1.442, 2.269), (0.06775, 1.431, 2.236), (0.07192, 1.424, 2.2), (0.07333, 1.422, 2.163), (0.07192, 1.424, 2.125), (0.06775, 1.431, 2.089), (0.06097, 1.442, 2.056), (0.05185, 1.458, 2.027), (0.04074, 1.476, 2.003), (0.02806, 1.497, 1.985), (0.007293, 1.519, 2.35), (0.01431, 1.495, 2.34), (0.02077, 1.472, 2.322), (0.02643, 1.452, 2.298), (0.03108, 1.436, 2.269), (0.03454, 1.424, 2.236), (0.03666, 1.417, 2.2), (0.03738, 1.414, 2.163), (0.03666, 1.417, 2.125), (0.03454, 1.424, 2.089), (0.03108, 1.436, 2.056), (0.02643, 1.452, 2.027), (0.02077, 1.472, 2.003), (0.01431, 1.495, 1.985), (3.98e-08, 1.518, 2.35), (3.509e-08, 1.494, 2.34), (3.228e-08, 1.471, 2.322), (2.625e-08, 1.45, 2.298), (5.49e-09, 1.434, 2.269), (4.701e-08, 1.422, 2.236), (1.085e-08, 1.414, 2.2), (8.314e-09, 1.412, 2.163), (1.085e-08, 1.414, 2.125), (4.701e-08, 1.422, 2.089), (5.49e-09, 1.434, 2.056), (2.625e-08, 1.45, 2.027), (2.942e-08, 1.471, 2.003), (3.509e-08, 1.494, 1.985), (6.253e-08, 1.328, 1.546), (7.733e-08, 1.278, 1.439), (-0.06149, 1.332, 1.546), (-0.07549, 1.283, 1.439), (-0.1206, 1.344, 1.546), (-0.1481, 1.298, 1.439), (-0.1751, 1.364, 1.546), (-0.215, 1.323, 1.439), (-0.2229, 1.392, 1.546), (-0.2736, 1.356, 1.439), (-0.2621, 1.425, 1.546), (-0.3217, 1.397, 1.439), (-0.2912, 1.462, 1.546), (-0.3575, 1.443, 1.439), (-0.3091, 1.503, 1.546), (-0.3795, 1.494, 1.439), (-0.3152, 1.546, 1.546), (-0.387, 1.546, 1.439), (-0.3091, 1.589, 1.546), (-0.3795, 1.598, 1.439), (-0.2912, 1.63, 1.546), (-0.3575, 1.649, 1.439), (-0.2621, 1.668, 1.546), (-0.3217, 1.695, 1.439), (-0.2229, 1.701, 1.546), (-0.2736, 1.736, 1.439), (-0.1751, 1.728, 1.546), (-0.215, 1.769, 1.439), (-0.1206, 1.748, 1.546), (-0.1481, 1.794, 1.439), (-0.06149, 1.76, 1.546), (-0.07549, 1.809, 1.439), (1.101e-07, 1.765, 1.546), (1.358e-07, 1.814, 1.439), (0.06149, 1.76, 1.546), (0.07549, 1.809, 1.439), (0.1206, 1.748, 1.546), (0.1481, 1.794, 1.439), (0.1751, 1.728, 1.546), (0.215, 1.769, 1.439), (0.2229, 1.701, 1.546), (0.2736, 1.736, 1.439), (0.2621, 1.668, 1.546), (0.3217, 1.695, 1.439), (0.2912, 1.63, 1.546), (0.3575, 1.649, 1.439), (0.3091, 1.589, 1.546), (0.3795, 1.598, 1.439), (0.3152, 1.546, 1.546), (0.387, 1.546, 1.439), (0.3091, 1.503, 1.546), (0.3795, 1.494, 1.439), (0.2912, 1.462, 1.546), (0.3575, 1.443, 1.439), (0.2621, 1.425, 1.546), (0.3217, 1.397, 1.439), (0.2229, 1.392, 1.546), (0.2736, 1.356, 1.439), (0.1751, 1.364, 1.546), (0.215, 1.323, 1.439), (0.1206, 1.344, 1.546), (0.1481, 1.298, 1.439), (0.06149, 1.332, 1.546), (0.07549, 1.283, 1.439), (1.66e-08, 1.482, 1.546), (-0.01802, 1.483, 1.546), (-0.03536, 1.487, 1.546), (-0.05133, 1.493, 1.546), (-0.06533, 1.501, 1.546), (-0.07682, 1.511, 1.546), (-0.08536, 1.522, 1.546), (-0.09062, 1.534, 1.546), (-0.09239, 1.546, 1.546), (-0.09062, 1.559, 1.546), (-0.08536, 1.571, 1.546), (-0.07682, 1.582, 1.546), (-0.06533, 1.591, 1.546), (-0.05133, 1.599, 1.546), (-0.03536, 1.605, 1.546), (-0.01802, 1.609, 1.546), (3.055e-08, 1.61, 1.546), (0.01803, 1.609, 1.546), (0.03536, 1.605, 1.546), (0.05133, 1.599, 1.546), (0.06533, 1.591, 1.546), (0.07682, 1.582, 1.546), (0.08536, 1.571, 1.546), (0.09062, 1.559, 1.546), (0.09239, 1.546, 1.546), (0.09062, 1.534, 1.546), (0.08536, 1.522, 1.546), (0.07682, 1.511, 1.546), (0.06533, 1.501, 1.546), (0.05133, 1.493, 1.546), (0.03536, 1.487, 1.546), (0.01802, 1.483, 1.546), (1.66e-08, 1.482, 1.638), (-0.01802, 1.483, 1.638), (-0.03536, 1.487, 1.638), (-0.05133, 1.493, 1.638), (-0.06533, 1.501, 1.638), (-0.07682, 1.511, 1.638), (-0.08536, 1.522, 1.638), (-0.09062, 1.534, 1.638), (-0.09239, 1.546, 1.638), (-0.09062, 1.559, 1.638), (-0.08536, 1.571, 1.638), (-0.07682, 1.582, 1.638), (-0.06533, 1.591, 1.638), (-0.05133, 1.599, 1.638), (-0.03536, 1.605, 1.638), (-0.01802, 1.609, 1.638), (3.055e-08, 1.61, 1.638), (0.01803, 1.609, 1.638), (0.03536, 1.605, 1.638), (0.05133, 1.599, 1.638), (0.06533, 1.591, 1.638), (0.07682, 1.582, 1.638), (0.08536, 1.571, 1.638), (0.09062, 1.559, 1.638), (0.09239, 1.546, 1.638), (0.09062, 1.534, 1.638), (0.08536, 1.522, 1.638), (0.07682, 1.511, 1.638), (0.06533, 1.501, 1.638), (0.05133, 1.493, 1.638), (0.03536, 1.487, 1.638), (0.01802, 1.483, 1.638), (4.3e-08, 1.343, 1.638), (-0.05703, 1.347, 1.638), (-0.1119, 1.359, 1.638), (-0.1624, 1.378, 1.638), (-0.2067, 1.403, 1.638), (-0.2431, 1.434, 1.638), (-0.2701, 1.469, 1.638), (-0.2867, 1.507, 1.638), (-0.2923, 1.546, 1.638), (-0.2867, 1.586, 1.638), (-0.2701, 1.624, 1.638), (-0.2431, 1.659, 1.638), (-0.2067, 1.689, 1.638), (-0.1624, 1.715, 1.638), (-0.1119, 1.733, 1.638), (-0.05703, 1.745, 1.638), (8.714e-08, 1.749, 1.638), (0.05703, 1.745, 1.638), (0.1119, 1.733, 1.638), (0.1624, 1.715, 1.638), (0.2067, 1.689, 1.638), (0.2431, 1.659, 1.638), (0.2701, 1.624, 1.638), (0.2867, 1.586, 1.638), (0.2923, 1.546, 1.638), (0.2867, 1.507, 1.638), (0.2701, 1.469, 1.638), (0.2431, 1.434, 1.638), (0.2067, 1.403, 1.638), (0.1624, 1.378, 1.638), (0.1119, 1.359, 1.638), (0.05703, 1.347, 1.638), (3.268e-08, 1.377, 1.74), (-0.04758, 1.38, 1.74), (-0.09333, 1.39, 1.74), (-0.1355, 1.406, 1.74), (-0.1725, 1.427, 1.74), (-0.2028, 1.452, 1.74), (-0.2253, 1.481, 1.74), (-0.2392, 1.513, 1.74), (-0.2439, 1.546, 1.74), (-0.2392, 1.579, 1.74), (-0.2253, 1.611, 1.74), (-0.2028, 1.64, 1.74), (-0.1725, 1.666, 1.74), (-0.1355, 1.687, 1.74), (-0.09333, 1.702, 1.74), (-0.04758, 1.712, 1.74), (6.951e-08, 1.715, 1.74), (0.04758, 1.712, 1.74), (0.09333, 1.702, 1.74), (0.1355, 1.687, 1.74), (0.1725, 1.666, 1.74), (0.2028, 1.64, 1.74), (0.2253, 1.611, 1.74), (0.2392, 1.579, 1.74), (0.2439, 1.546, 1.74), (0.2392, 1.513, 1.74), (0.2253, 1.481, 1.74), (0.2028, 1.452, 1.74), (0.1725, 1.427, 1.74), (0.1355, 1.406, 1.74), (0.09333, 1.39, 1.74), (0.04758, 1.38, 1.74), (1.304e-08, 1.488, 1.74), (-0.01634, 1.489, 1.74), (-0.03204, 1.492, 1.74), (-0.04652, 1.498, 1.74), (-0.05921, 1.505, 1.74), (-0.06962, 1.514, 1.74), (-0.07736, 1.524, 1.74), (-0.08213, 1.535, 1.74), (-0.08374, 1.546, 1.74), (-0.08213, 1.557, 1.74), (-0.07736, 1.568, 1.74), (-0.06962, 1.578, 1.74), (-0.05921, 1.587, 1.74), (-0.04652, 1.594, 1.74), (-0.03204, 1.6, 1.74), (-0.01634, 1.603, 1.74), (2.569e-08, 1.604, 1.74), (0.01634, 1.603, 1.74), (0.03204, 1.6, 1.74), (0.04652, 1.594, 1.74), (0.05921, 1.587, 1.74), (0.06962, 1.578, 1.74), (0.07736, 1.568, 1.74), (0.08213, 1.557, 1.74), (0.08374, 1.546, 1.74), (0.08213, 1.535, 1.74), (0.07736, 1.524, 1.74), (0.06962, 1.514, 1.74), (0.05921, 1.505, 1.74), (0.04652, 1.498, 1.74), (0.03204, 1.492, 1.74), (0.01634, 1.489, 1.74), (1.08e-08, 1.488, 1.833), (-0.01634, 1.489, 1.833), (-0.03204, 1.492, 1.833), (-0.04652, 1.498, 1.833), (-0.05921, 1.505, 1.833), (-0.06962, 1.514, 1.833), (-0.07736, 1.524, 1.833), (-0.08213, 1.535, 1.833), (-0.08374, 1.546, 1.833), (-0.08213, 1.557, 1.833), (-0.07736, 1.568, 1.833), (-0.06962, 1.578, 1.833), (-0.05921, 1.587, 1.833), (-0.04652, 1.594, 1.833), (-0.03204, 1.6, 1.833), (-0.01634, 1.603, 1.833), (2.344e-08, 1.604, 1.833), (0.01634, 1.603, 1.833), (0.03204, 1.6, 1.833), (0.04652, 1.594, 1.833), (0.05921, 1.587, 1.833), (0.06962, 1.578, 1.833), (0.07736, 1.568, 1.833), (0.08213, 1.557, 1.833), (0.08374, 1.546, 1.833), (0.08213, 1.535, 1.833), (0.07736, 1.524, 1.833), (0.06962, 1.514, 1.833), (0.05921, 1.505, 1.833), (0.04652, 1.498, 1.833), (0.03204, 1.492, 1.833), (0.01634, 1.489, 1.833), (3.225e-08, 1.416, 1.833), (-0.03659, 1.419, 1.833), (-0.07176, 1.426, 1.833), (-0.1042, 1.438, 1.833), (-0.1326, 1.454, 1.833), (-0.1559, 1.474, 1.833), (-0.1733, 1.496, 1.833), (-0.1839, 1.521, 1.833), (-0.1875, 1.546, 1.833), (-0.1839, 1.572, 1.833), (-0.1733, 1.596, 1.833), (-0.1559, 1.618, 1.833), (-0.1326, 1.638, 1.833), (-0.1042, 1.654, 1.833), (-0.07176, 1.666, 1.833), (-0.03659, 1.674, 1.833), (6.057e-08, 1.676, 1.833), (0.03659, 1.674, 1.833), (0.07176, 1.666, 1.833), (0.1042, 1.654, 1.833), (0.1326, 1.638, 1.833), (0.1559, 1.618, 1.833), (0.1733, 1.596, 1.833), (0.1839, 1.572, 1.833), (0.1875, 1.546, 1.833), (0.1839, 1.521, 1.833), (0.1733, 1.496, 1.833), (0.1559, 1.474, 1.833), (0.1326, 1.454, 1.833), (0.1042, 1.438, 1.833), (0.07176, 1.426, 1.833), (0.03659, 1.419, 1.833), (1.755e-08, 1.452, 1.935), (-0.02647, 1.454, 1.935), (-0.05193, 1.459, 1.935), (-0.07539, 1.468, 1.935), (-0.09595, 1.48, 1.935), (-0.1128, 1.494, 1.935), (-0.1254, 1.51, 1.935), (-0.1331, 1.528, 1.935), (-0.1357, 1.546, 1.935), (-0.1331, 1.564, 1.935), (-0.1254, 1.582, 1.935), (-0.1128, 1.598, 1.935), (-0.09595, 1.613, 1.935), (-0.07539, 1.624, 1.935), (-0.05193, 1.633, 1.935), (-0.02647, 1.638, 1.935), (3.804e-08, 1.64, 1.935), (0.02647, 1.638, 1.935), (0.05193, 1.633, 1.935), (0.07539, 1.624, 1.935), (0.09595, 1.613, 1.935), (0.1128, 1.598, 1.935), (0.1254, 1.582, 1.935), (0.1331, 1.564, 1.935), (0.1357, 1.546, 1.935), (0.1331, 1.528, 1.935), (0.1254, 1.51, 1.935), (0.1128, 1.494, 1.935), (0.09595, 1.48, 1.935), (0.07539, 1.468, 1.935), (0.05193, 1.459, 1.935), (0.02647, 1.454, 1.935), (8.419e-09, 1.508, 1.935), (-0.01087, 1.508, 1.935), (-0.02132, 1.51, 1.935), (-0.03095, 1.514, 1.935), (-0.03939, 1.519, 1.935), (-0.04632, 1.525, 1.935), (-0.05147, 1.531, 1.935), (-0.05464, 1.539, 1.935), (-0.05571, 1.546, 1.935), (-0.05464, 1.554, 1.935), (-0.05147, 1.561, 1.935), (-0.04632, 1.568, 1.935), (-0.03939, 1.573, 1.935), (-0.03095, 1.578, 1.935), (-0.02132, 1.582, 1.935), (-0.01087, 1.584, 1.935), (1.683e-08, 1.585, 1.935), (0.01087, 1.584, 1.935), (0.02132, 1.582, 1.935), (0.03095, 1.578, 1.935), (0.03939, 1.573, 1.935), (0.04632, 1.568, 1.935), (0.05147, 1.561, 1.935), (0.05464, 1.554, 1.935), (0.05571, 1.546, 1.935), (0.05464, 1.539, 1.935), (0.05147, 1.531, 1.935), (0.04632, 1.525, 1.935), (0.03939, 1.519, 1.935), (0.03095, 1.514, 1.935), (0.02132, 1.51, 1.935), (0.01087, 1.508, 1.935), (0.6675, 1.11, -0.6955), (0.6675, 1.11, 0.6395), (-0.6675, 1.11, -0.6955), (-0.6675, 1.11, 0.6395), (0.4485, 1.11, -0.4765), (0.4485, 1.11, 0.4205), (-0.4485, 1.11, 0.4205), (-0.4485, 1.11, -0.4765), (0.4485, 1.196, -0.4765), (0.4485, 1.196, 0.4205), (-0.4485, 1.196, 0.4205), (-0.4485, 1.196, -0.4765), (0.2983, 1.196, -0.3263), (0.2983, 1.196, 0.2703), (-0.2983, 1.196, 0.2703), (-0.2983, 1.196, -0.3263), (0.2983, 1.335, -0.3263), (0.2983, 1.335, 0.2703), (-0.2983, 1.335, 0.2703), (-0.2983, 1.335, -0.3263), (0.0805, 1.335, -0.1085), (0.0805, 1.335, 0.0525), (-0.0805, 1.335, 0.0525), (-0.0805, 1.335, -0.1085), (0.0805, 1.493, -0.1085), (0.0805, 1.493, 0.1115), (-0.0805, 1.493, 0.1115), (-0.0805, 1.493, -0.1085), (0.0805, 1.599, -0.04016), (0.0805, 1.599, 0.1115), (-0.0805, 1.599, 0.1115), (-0.0805, 1.599, -0.04016), (-0.0805, 1.493, 0.2171), (0.0805, 1.493, 0.2171), (-0.0805, 1.599, 0.2171), (0.0805, 1.599, 0.2171), (-0.03027, 1.526, 0.2963), (0.03027, 1.526, 0.2963), (-0.03027, 1.566, 0.2963), (0.03027, 1.566, 0.2963), (0.3307, -1.218, -0.3112), (0.3307, -1.218, 0.3502), (-0.3307, -1.218, -0.3112), (-0.3307, -1.218, 0.3502), (1.157, -0.8023, 0.009407), (1.157, -0.795, -0.09763), (1.157, -0.7734, -0.2006), (1.157, -0.7382, -0.2954), (1.157, -0.6909, -0.3786), (1.157, -0.6332, -0.4468), (1.157, -0.5674, -0.4975), (1.157, -0.4961, -0.5287), (1.157, -0.4218, -0.5393), (1.157, -0.3476, -0.5287), (1.157, -0.2762, -0.4975), (1.157, -0.2105, -0.4468), (1.157, -0.1528, -0.3786), (1.157, -0.1055, -0.2954), (1.157, -0.07033, -0.2006), (1.157, -0.04868, -0.09763), (1.157, -0.04137, 0.009407), (1.157, -0.04868, 0.1164), (1.157, -0.07033, 0.2194), (1.157, -0.1055, 0.3142), (1.157, -0.1528, 0.3974), (1.157, -0.2105, 0.4656), (1.157, -0.2762, 0.5163), (1.157, -0.3476, 0.5475), (1.157, -0.4218, 0.5581), (1.157, -0.4961, 0.5475), (1.157, -0.5674, 0.5163), (1.157, -0.6332, 0.4656), (1.157, -0.6909, 0.3974), (1.157, -0.7382, 0.3142), (1.157, -0.7734, 0.2194), (1.157, -0.795, 0.1164), (1.157, -0.713, 0.009407), (1.157, -0.7074, -0.0725), (1.157, -0.6908, -0.1513), (1.157, -0.6639, -0.2238), (1.157, -0.6277, -0.2875), (1.157, -0.5836, -0.3397), (1.157, -0.5333, -0.3785), (1.157, -0.4786, -0.4024), (1.157, -0.4218, -0.4104), (1.157, -0.365, -0.4024), (1.157, -0.3104, -0.3785), (1.157, -0.2601, -0.3397), (1.157, -0.216, -0.2875), (1.157, -0.1798, -0.2238), (1.157, -0.1529, -0.1513), (1.157, -0.1363, -0.0725), (1.157, -0.1307, 0.009407), (1.157, -0.1363, 0.09131), (1.157, -0.1529, 0.1701), (1.157, -0.1798, 0.2427), (1.157, -0.216, 0.3063), (1.157, -0.2601, 0.3585), (1.157, -0.3104, 0.3973), (1.157, -0.365, 0.4212), (1.157, -0.4218, 0.4293), (1.157, -0.4786, 0.4212), (1.157, -0.5333, 0.3973), (1.157, -0.5836, 0.3585), (1.157, -0.6277, 0.3063), (1.157, -0.6639, 0.2427), (1.157, -0.6908, 0.1701), (1.157, -0.7074, 0.09131), (1.029, -0.713, 0.009407), (1.029, -0.7074, -0.0725), (1.029, -0.6908, -0.1513), (1.029, -0.6639, -0.2238), (1.029, -0.6277, -0.2875), (1.029, -0.5836, -0.3397), (1.029, -0.5333, -0.3785), (1.029, -0.4786, -0.4024), (1.029, -0.4218, -0.4104), (1.029, -0.365, -0.4024), (1.029, -0.3104, -0.3785), (1.029, -0.2601, -0.3397), (1.029, -0.216, -0.2875), (1.029, -0.1798, -0.2238), (1.029, -0.1529, -0.1513), (1.029, -0.1363, -0.0725), (1.029, -0.1307, 0.009407), (1.029, -0.1363, 0.09131), (1.029, -0.1529, 0.1701), (1.029, -0.1798, 0.2427), (1.029, -0.216, 0.3063), (1.029, -0.2601, 0.3585), (1.029, -0.3104, 0.3973), (1.029, -0.365, 0.4212), (1.029, -0.4218, 0.4293), (1.029, -0.4786, 0.4212), (1.029, -0.5333, 0.3973), (1.029, -0.5836, 0.3585), (1.029, -0.6277, 0.3063), (1.029, -0.6639, 0.2427), (1.029, -0.6908, 0.1701), (1.029, -0.7074, 0.09131), (1.135, -0.646, 0.009407), (1.135, -0.6417, -0.05367), (1.135, -0.629, -0.1143), (1.135, -0.6083, -0.1702), (1.135, -0.5804, -0.2192), (1.135, -0.5464, -0.2594), (1.135, -0.5076, -0.2893), (1.135, -0.4656, -0.3077), (1.135, -0.4218, -0.3139), (1.135, -0.3781, -0.3077), (1.135, -0.336, -0.2893), (1.135, -0.2973, -0.2594), (1.135, -0.2633, -0.2192), (1.135, -0.2354, -0.1702), (1.135, -0.2147, -0.1143), (1.135, -0.202, -0.05367), (1.135, -0.1976, 0.009407), (1.135, -0.202, 0.07248), (1.135, -0.2147, 0.1331), (1.135, -0.2354, 0.189), (1.135, -0.2633, 0.238), (1.135, -0.2973, 0.2782), (1.135, -0.336, 0.3081), (1.135, -0.3781, 0.3265), (1.135, -0.4218, 0.3327), (1.135, -0.4656, 0.3265), (1.135, -0.5076, 0.3081), (1.135, -0.5464, 0.2782), (1.135, -0.5804, 0.238), (1.135, -0.6083, 0.189), (1.135, -0.629, 0.1331), (1.135, -0.6417, 0.07248), (-0.8162, 0.6131, -0.7316), (-0.8162, 0.6131, 0.7506), (-0.8162, 0.1591, -0.7316), (-0.8162, 0.1591, 0.7506), (-1.0, -1.0, -1.0), (-1.0, 1.0, -1.0), (1.0, 1.0, -1.0), (1.0, -1.0, -1.0), (-1.0, -1.0, 0.9712), (-1.0, 1.0, 0.9712), (1.0, 1.0, 0.9712), (1.0, -1.0, 0.9712), (1.0, 0.6131, -0.7316), (1.0, 0.1591, -0.7316), (1.0, 0.6131, -0.6131), (1.0, 0.1591, 0.7506), (1.0, 0.6131, 0.7506), (-1.056, -0.7624, 1.056), (-1.097, -0.5143, 1.097), (-1.122, -0.259, 1.122), (-1.13, 7.706e-07, 1.13), (-1.122, 0.259, 1.122), (-1.097, 0.5143, 1.097), (-1.056, 0.7624, 1.056), (-0.7624, -1.0, 1.027), (-0.5143, -1.0, 1.068), (-0.259, -1.0, 1.093), (-5.578e-08, -1.0, 1.102), (0.259, -1.0, 1.093), (0.5143, -1.0, 1.068), (0.7624, -1.0, 1.027), (-0.7624, 1.0, 1.027), (-0.5143, 1.0, 1.068), (-0.259, 1.0, 1.093), (5.458e-07, 1.0, 1.102), (0.259, 1.0, 1.093), (0.5143, 1.0, 1.068), (0.7624, 1.0, 1.027), (1.056, 0.7624, 1.056), (1.097, 0.5143, 1.097), (1.122, 0.259, 1.122), (1.13, 7.952e-08, 1.13), (1.122, -0.259, 1.122), (1.097, -0.5143, 1.097), (1.056, -0.7624, 1.056), (-0.8176, -0.8079, 1.13), (-0.8582, -0.5463, 1.184), (-0.883, -0.2755, 1.217), (-0.8913, 5.626e-07, 1.228), (-0.883, 0.2755, 1.217), (-0.8582, 0.5463, 1.184), (-0.8176, 0.8079, 1.13), (-0.5606, -0.8422, 1.19), (-0.5949, -0.5709, 1.258), (-0.6159, -0.2883, 1.3), (-0.623, 5.334e-07, 1.314), (-0.5606, 0.8422, 1.19), (-0.2862, -0.8638, 1.231), (-0.3229, 4.696e-07, 1.378), (-0.3063, 0.5867, 1.311), (-0.2862, 0.8638, 1.231), (5.852e-08, -0.8712, 1.246), (2.45e-07, 2.887e-07, 1.402), (3.561e-07, 0.5922, 1.331), (4.315e-07, 0.8712, 1.246), (0.2862, -0.8638, 1.231), (0.3229, 3.06e-07, 1.378), (0.3063, 0.5867, 1.311), (0.2862, 0.8638, 1.231), (0.5606, -0.8422, 1.19), (0.5949, -0.5709, 1.258), (0.6159, -0.2883, 1.3), (0.623, 2.015e-07, 1.314), (0.5606, 0.8422, 1.19), (0.8176, -0.8079, 1.13), (0.8582, -0.5463, 1.184), (0.883, -0.2755, 1.217), (0.8913, 1.405e-07, 1.228), (0.883, 0.2755, 1.217), (0.8582, 0.5463, 1.184), (0.8176, 0.8079, 1.13), (1.0, -0.04137, 0.009407), (1.0, -0.7734, 0.2194), (1.0, -0.04868, 0.1164), (1.0, -0.8023, 0.009407), (1.0, -0.1055, 0.3142), (1.0, -0.07033, 0.2194), (1.0, -0.795, 0.1164), (1.0, -0.4961, 0.5475), (1.0, -0.6332, 0.4656), (1.0, -0.6909, 0.3974), (1.0, -0.2762, 0.5163), (1.0, -0.2105, 0.4656), (1.0, -0.5674, 0.5163), (1.0, -0.3476, 0.5475), (1.0, -0.1528, 0.3974), (1.0, -0.4218, 0.5581), (1.0, -0.2105, -0.4468), (1.0, -0.1528, -0.3786), (1.0, -0.1055, -0.2954), (1.0, -0.7382, -0.2954), (1.0, -0.6909, -0.3786), (1.0, -0.04868, -0.09763), (1.0, -0.7734, -0.2006), (1.0, -0.07033, -0.2006), (1.0, -0.795, -0.09763), (1.0, -0.7382, 0.3142), (1.0, -0.5674, -0.4975), (1.0, -0.2762, -0.4975), (1.0, -0.4961, -0.5287), (1.0, -0.6332, -0.4468), (1.0, -0.3476, -0.5287), (1.0, -0.4218, -0.5393), (-0.6599, 0.2862, 1.286), (-0.6599, 0.1986, 1.291), (-0.6599, 0.1986, 0.7506), (-0.6599, 0.3682, 0.7506), (-0.6599, 0.5648, 1.24), (-0.6599, 0.5736, 1.237), (-0.6599, 0.5736, 0.7506), (3.523e-07, 0.5736, 1.335), (0.3069, 0.5736, 1.314), (0.5453, 0.5736, 1.267), (0.5945, 0.5736, 1.257), (0.6599, 0.5736, 1.238), (0.6599, 0.5736, 0.7506), (0.6599, 0.5648, 1.24), (0.6599, 0.1986, 1.291), (0.6599, 0.2862, 1.286), (0.6599, 0.1986, 0.7506), (-0.3069, 0.5736, 1.314), (-0.5453, 0.5736, 1.267), (-0.5945, 0.5736, 1.257), (0.3201, 0.1986, 1.367), (0.6181, 0.1986, 1.305), (-0.3201, 0.1986, 1.367), (-0.6181, 0.1986, 1.305), (2.791e-07, 0.1986, 1.39), (0.3307, -1.0, 0.3502), (0.3307, -1.0, -0.3112), (-0.3307, -1.0, -0.3112), (-0.3307, -1.0, 0.3502), (0.6675, 1.0, -0.6955), (-0.6675, 1.0, -0.6955), (0.6675, 1.0, -0.6723), (-0.6675, 1.0, 0.6395), (0.6675, 1.0, 0.6395), (0.03027, 1.526, 1.439), (0.03027, 1.566, 1.439), (-0.03027, 1.526, 1.439), (-0.03027, 1.566, 1.439), (-0.02972, 1.514, 1.979), (-0.03095, 1.514, 1.98), (-0.05393, 1.537, 1.98), (-0.05464, 1.539, 1.98), (-0.05147, 1.531, 1.98), (-0.05038, 1.53, 1.98), (-0.04632, 1.525, 1.98), (-0.045, 1.524, 1.98), (-0.03939, 1.519, 1.98), (-0.03802, 1.518, 1.98), (-0.05571, 1.546, 1.98), (-0.05546, 1.544, 1.98), (-0.05488, 1.552, 1.98), (-0.05464, 1.554, 1.98), (-0.05214, 1.559, 1.98), (-0.05147, 1.561, 1.981), (-0.0473, 1.566, 1.981), (-0.04051, 1.573, 1.981), (-0.04632, 1.568, 1.981), (-0.03939, 1.573, 1.981), (4.012e-08, 1.508, 1.979), (-0.01038, 1.508, 1.979), (-0.01087, 1.508, 1.979), (-0.0204, 1.51, 1.979), (-0.02132, 1.51, 1.979), (-0.03202, 1.578, 1.981), (-0.03095, 1.578, 1.981), (-0.02216, 1.582, 1.981), (-0.02132, 1.582, 1.981), (-0.01133, 1.584, 1.981), (-0.01087, 1.584, 1.981), (3.787e-08, 1.585, 1.981), (0.01038, 1.508, 1.979), (0.0204, 1.51, 1.979), (0.01087, 1.508, 1.979), (0.02132, 1.51, 1.979), (0.02972, 1.514, 1.979), (0.03095, 1.514, 1.98), (0.01087, 1.584, 1.981), (0.01133, 1.584, 1.981), (0.02216, 1.582, 1.981), (0.02132, 1.582, 1.981), (0.03202, 1.578, 1.981), (0.03095, 1.578, 1.981), (0.03939, 1.573, 1.981), (0.04051, 1.573, 1.981), (0.03803, 1.518, 1.98), (0.03939, 1.519, 1.98), (0.045, 1.524, 1.98), (0.05038, 1.53, 1.98), (0.04632, 1.525, 1.98), (0.05147, 1.531, 1.98), (0.05393, 1.537, 1.98), (0.05464, 1.539, 1.98), (0.05546, 1.544, 1.98), (0.05488, 1.552, 1.98), (0.0473, 1.566, 1.981), (0.04632, 1.568, 1.981), (0.05214, 1.559, 1.98), (0.05147, 1.561, 1.981), (0.05464, 1.554, 1.98), (0.05571, 1.546, 1.98), (0.449, -0.5789, 1.285), (0.449, -0.6415, 1.266), (0.3022, -0.6431, 1.295), (1.199e-07, -0.6442, 1.315), (-0.3022, -0.6431, 1.295), (-0.4627, -0.6415, 1.265), (-0.4627, -0.2926, 1.332), (-0.4627, -0.5781, 1.283), (-0.4627, -0.01187, 1.348), (0.449, -0.293, 1.334), (0.449, -0.01203, 1.35), (0.3228, -0.01348, 1.377), (2.425e-07, -0.01478, 1.401), (-0.3228, -0.01348, 1.377), (1.0, 0.7691, -0.5947), (1.0, 0.7852, -0.5921), (1.0, 0.8716, -0.6451), (1.0, 0.7535, -0.6006), (1.0, 0.8013, -0.593), (1.0, 0.8325, -0.6047), (1.0, 0.8172, -0.5972), (1.0, 0.8599, -0.6289), (1.0, 0.8468, -0.6154), (1.0, 0.7125, -0.6367), (1.0, 0.7535, -0.9023), (1.0, 0.7249, -0.8811), (1.0, 0.6813, -0.7168), (1.0, 0.686, -0.6945), (1.0, 0.7387, -0.8932), (1.0, 0.7691, -0.9082), (1.0, 0.8013, -0.9099), (1.0, 0.7852, -0.9108), (1.0, 0.8814, -0.8394), (1.0, 0.8716, -0.8578), (1.0, 0.8658, -0.8658), (1.0, 0.8172, -0.9057), (1.0, 0.8599, -0.874), (1.0, 0.7017, -0.8489), (1.0, 0.6928, -0.8295), (1.0, 0.679, -0.7631), (1.0, 0.7125, -0.8662), (1.0, 0.8986, -0.7747), (1.0, 0.8951, -0.7974), (1.0, 0.8893, -0.8191), (1.0, 0.8998, -0.7515), (1.0, 0.686, -0.8084), (1.0, 0.6813, -0.7861), (1.0, 0.679, -0.7398), (1.0, 0.8468, -0.8875), (1.0, 0.8325, -0.8982), (1.0, 0.7387, -0.6097), (1.0, 0.7249, -0.6218), (1.0, 0.8986, -0.7282), (1.0, 0.8951, -0.7055), (1.0, 0.6928, -0.6734), (1.0, 0.7017, -0.654), (1.0, 0.8814, -0.6635), (1.0, 0.6881, -0.6881), (1.0, 0.8893, -0.6838)], [(1169, 511), (1168, 543)], [(1, 0, 42, 41, 40, 39, 38, 37, 36, 35, 34, 33, 32, 31, 30, 29, 28, 27, 26, 25, 24, 23, 22, 21, 20, 19, 18, 17, 16, 15, 14, 13, 12, 11, 10, 9, 8, 7, 6, 5, 4, 3, 2), (46, 44, 43, 45), (490, 489, 54, 55), (483, 482, 47, 48), (491, 490, 55, 56), (484, 483, 48, 49), (492, 491, 56, 57), (485, 484, 49, 50), (493, 492, 57, 58), (486, 485, 50, 51), (494, 493, 58, 59), (487, 486, 51, 52), (495, 494, 59, 60), (488, 487, 52, 53), (489, 488, 53, 54), (482, 327, 47), (54, 53, 67, 68), (47, 327, 61), (55, 54, 68, 69), (48, 47, 61, 62), (56, 55, 69, 70), (49, 48, 62, 63), (57, 56, 70, 71), (50, 49, 63, 64), (58, 57, 71, 72), (51, 50, 64, 65), (59, 58, 72, 73), (52, 51, 65, 66), (60, 59, 73, 74), (53, 52, 66, 67), (72, 71, 85, 86), (65, 64, 78, 79), (73, 72, 86, 87), (66, 65, 79, 80), (74, 73, 87, 88), (67, 66, 80, 81), (68, 67, 81, 82), (61, 327, 75), (69, 68, 82, 83), (62, 61, 75, 76), (70, 69, 83, 84), (63, 62, 76, 77), (71, 70, 84, 85), (64, 63, 77, 78), (75, 327, 89), (83, 82, 96, 97), (76, 75, 89, 90), (84, 83, 97, 98), (77, 76, 90, 91), (85, 84, 98, 99), (78, 77, 91, 92), (86, 85, 99, 100), (79, 78, 92, 93), (87, 86, 100, 101), (80, 79, 93, 94), (88, 87, 101, 102), (81, 80, 94, 95), (82, 81, 95, 96), (93, 92, 106, 107), (101, 100, 114, 115), (94, 93, 107, 108), (102, 101, 115, 116), (95, 94, 108, 109), (96, 95, 109, 110), (89, 327, 103), (97, 96, 110, 111), (90, 89, 103, 104), (98, 97, 111, 112), (91, 90, 104, 105), (99, 98, 112, 113), (92, 91, 105, 106), (100, 99, 113, 114), (111, 110, 124, 125), (104, 103, 117, 118), (112, 111, 125, 126), (105, 104, 118, 119), (113, 112, 126, 127), (106, 105, 119, 120), (114, 113, 127, 128), (107, 106, 120, 121), (115, 114, 128, 129), (108, 107, 121, 122), (116, 115, 129, 130), (109, 108, 122, 123), (110, 109, 123, 124), (103, 327, 117), (129, 128, 142, 143), (122, 121, 135, 136), (130, 129, 143, 144), (123, 122, 136, 137), (124, 123, 137, 138), (117, 327, 131), (125, 124, 138, 139), (118, 117, 131, 132), (126, 125, 139, 140), (119, 118, 132, 133), (127, 126, 140, 141), (120, 119, 133, 134), (128, 127, 141, 142), (121, 120, 134, 135), (140, 139, 153, 154), (133, 132, 146, 147), (141, 140, 154, 155), (134, 133, 147, 148), (142, 141, 155, 156), (135, 134, 148, 149), (143, 142, 156, 157), (136, 135, 149, 150), (144, 143, 157, 158), (137, 136, 150, 151), (138, 137, 151, 152), (131, 327, 145), (139, 138, 152, 153), (132, 131, 145, 146), (158, 157, 171, 172), (151, 150, 164, 165), (152, 151, 165, 166), (145, 327, 159), (153, 152, 166, 167), (146, 145, 159, 160), (154, 153, 167, 168), (147, 146, 160, 161), (155, 154, 168, 169), (148, 147, 161, 162), (156, 155, 169, 170), (149, 148, 162, 163), (157, 156, 170, 171), (150, 149, 163, 164), (161, 160, 174, 175), (169, 168, 182, 183), (162, 161, 175, 176), (170, 169, 183, 184), (163, 162, 176, 177), (171, 170, 184, 185), (164, 163, 177, 178), (172, 171, 185, 186), (165, 164, 178, 179), (166, 165, 179, 180), (159, 327, 173), (167, 166, 180, 181), (160, 159, 173, 174), (168, 167, 181, 182), (179, 178, 192, 193), (180, 179, 193, 194), (173, 327, 187), (181, 180, 194, 195), (174, 173, 187, 188), (182, 181, 195, 196), (175, 174, 188, 189), (183, 182, 196, 197), (176, 175, 189, 190), (184, 183, 197, 198), (177, 176, 190, 191), (185, 184, 198, 199), (178, 177, 191, 192), (186, 185, 199, 200), (197, 196, 210, 211), (190, 189, 203, 204), (198, 197, 211, 212), (191, 190, 204, 205), (199, 198, 212, 213), (192, 191, 205, 206), (200, 199, 213, 214), (193, 192, 206, 207), (194, 193, 207, 208), (187, 327, 201), (195, 194, 208, 209), (188, 187, 201, 202), (196, 195, 209, 210), (189, 188, 202, 203), (208, 207, 221, 222), (201, 327, 215), (209, 208, 222, 223), (202, 201, 215, 216), (210, 209, 223, 224), (203, 202, 216, 217), (211, 210, 224, 225), (204, 203, 217, 218), (212, 211, 225, 226), (205, 204, 218, 219), (213, 212, 226, 227), (206, 205, 219, 220), (214, 213, 227, 228), (207, 206, 220, 221), (218, 217, 231, 232), (226, 225, 239, 240), (219, 218, 232, 233), (227, 226, 240, 241), (220, 219, 233, 234), (228, 227, 241, 242), (221, 220, 234, 235), (222, 221, 235, 236), (215, 327, 229), (223, 222, 236, 237), (216, 215, 229, 230), (224, 223, 237, 238), (217, 216, 230, 231), (225, 224, 238, 239), (236, 235, 249, 250), (229, 327, 243), (237, 236, 250, 251), (230, 229, 243, 244), (238, 237, 251, 252), (231, 230, 244, 245), (239, 238, 252, 253), (232, 231, 245, 246), (240, 239, 253, 254), (233, 232, 246, 247), (241, 240, 254, 255), (234, 233, 247, 248), (242, 241, 255, 256), (235, 234, 248, 249), (254, 253, 267, 268), (247, 246, 260, 261), (255, 254, 268, 269), (248, 247, 261, 262), (256, 255, 269, 270), (249, 248, 262, 263), (250, 249, 263, 264), (243, 327, 257), (251, 250, 264, 265), (244, 243, 257, 258), (252, 251, 265, 266), (245, 244, 258, 259), (253, 252, 266, 267), (246, 245, 259, 260), (265, 264, 278, 279), (258, 257, 271, 272), (266, 265, 279, 280), (259, 258, 272, 273), (267, 266, 280, 281), (260, 259, 273, 274), (268, 267, 281, 282), (261, 260, 274, 275), (269, 268, 282, 283), (262, 261, 275, 276), (270, 269, 283, 284), (263, 262, 276, 277), (264, 263, 277, 278), (257, 327, 271), (283, 282, 296, 297), (276, 275, 289, 290), (284, 283, 297, 298), (277, 276, 290, 291), (278, 277, 291, 292), (271, 327, 285), (279, 278, 292, 293), (272, 271, 285, 286), (280, 279, 293, 294), (273, 272, 286, 287), (281, 280, 294, 295), (274, 273, 287, 288), (282, 281, 295, 296), (275, 274, 288, 289), (286, 285, 299, 300), (294, 293, 307, 308), (287, 286, 300, 301), (295, 294, 308, 309), (288, 287, 301, 302), (296, 295, 309, 310), (289, 288, 302, 303), (297, 296, 310, 311), (290, 289, 303, 304), (298, 297, 311, 312), (291, 290, 304, 305), (292, 291, 305, 306), (285, 327, 299), (293, 292, 306, 307), (304, 303, 317, 318), (312, 311, 325, 326), (305, 304, 318, 319), (306, 305, 319, 320), (299, 327, 313), (307, 306, 320, 321), (300, 299, 313, 314), (308, 307, 321, 322), (301, 300, 314, 315), (309, 308, 322, 323), (302, 301, 315, 316), (310, 309, 323, 324), (303, 302, 316, 317), (311, 310, 324, 325), (322, 321, 336, 337), (315, 314, 329, 330), (323, 322, 337, 338), (316, 315, 330, 331), (324, 323, 338, 339), (317, 316, 331, 332), (325, 324, 339, 340), (318, 317, 332, 333), (326, 325, 340, 341), (319, 318, 333, 334), (320, 319, 334, 335), (313, 327, 328), (321, 320, 335, 336), (314, 313, 328, 329), (341, 340, 354, 355), (334, 333, 347, 348), (335, 334, 348, 349), (328, 327, 342), (336, 335, 349, 350), (329, 328, 342, 343), (337, 336, 350, 351), (330, 329, 343, 344), (338, 337, 351, 352), (331, 330, 344, 345), (339, 338, 352, 353), (332, 331, 345, 346), (340, 339, 353, 354), (333, 332, 346, 347), (344, 343, 357, 358), (352, 351, 365, 366), (345, 344, 358, 359), (353, 352, 366, 367), (346, 345, 359, 360), (354, 353, 367, 368), (347, 346, 360, 361), (355, 354, 368, 369), (348, 347, 361, 362), (349, 348, 362, 363), (342, 327, 356), (350, 349, 363, 364), (343, 342, 356, 357), (351, 350, 364, 365), (362, 361, 375, 376), (363, 362, 376, 377), (356, 327, 370), (364, 363, 377, 378), (357, 356, 370, 371), (365, 364, 378, 379), (358, 357, 371, 372), (366, 365, 379, 380), (359, 358, 372, 373), (367, 366, 380, 381), (360, 359, 373, 374), (368, 367, 381, 382), (361, 360, 374, 375), (369, 368, 382, 383), (380, 379, 393, 394), (373, 372, 386, 387), (381, 380, 394, 395), (374, 373, 387, 388), (382, 381, 395, 396), (375, 374, 388, 389), (383, 382, 396, 397), (376, 375, 389, 390), (377, 376, 390, 391), (370, 327, 384), (378, 377, 391, 392), (371, 370, 384, 385), (379, 378, 392, 393), (372, 371, 385, 386), (391, 390, 404, 405), (384, 327, 398), (392, 391, 405, 406), (385, 384, 398, 399), (393, 392, 406, 407), (386, 385, 399, 400), (394, 393, 407, 408), (387, 386, 400, 401), (395, 394, 408, 409), (388, 387, 401, 402), (396, 395, 409, 410), (389, 388, 402, 403), (397, 396, 410, 411), (390, 389, 403, 404), (409, 408, 422, 423), (402, 401, 415, 416), (410, 409, 423, 424), (403, 402, 416, 417), (411, 410, 424, 425), (404, 403, 417, 418), (405, 404, 418, 419), (398, 327, 412), (406, 405, 419, 420), (399, 398, 412, 413), (407, 406, 420, 421), (400, 399, 413, 414), (408, 407, 421, 422), (401, 400, 414, 415), (412, 327, 426), (420, 419, 433, 434), (413, 412, 426, 427), (421, 420, 434, 435), (414, 413, 427, 428), (422, 421, 435, 436), (415, 414, 428, 429), (423, 422, 436, 437), (416, 415, 429, 430), (424, 423, 437, 438), (417, 416, 430, 431), (425, 424, 438, 439), (418, 417, 431, 432), (419, 418, 432, 433), (430, 429, 443, 444), (438, 437, 451, 452), (431, 430, 444, 445), (439, 438, 452, 453), (432, 431, 445, 446), (433, 432, 446, 447), (426, 327, 440), (434, 433, 447, 448), (427, 426, 440, 441), (435, 434, 448, 449), (428, 427, 441, 442), (436, 435, 449, 450), (429, 428, 442, 443), (437, 436, 450, 451), (448, 447, 461, 462), (441, 440, 454, 455), (449, 448, 462, 463), (442, 441, 455, 456), (450, 449, 463, 464), (443, 442, 456, 457), (451, 450, 464, 465), (444, 443, 457, 458), (452, 451, 465, 466), (445, 444, 458, 459), (453, 452, 466, 467), (446, 445, 459, 460), (447, 446, 460, 461), (440, 327, 454), (466, 465, 479, 480), (459, 458, 472, 473), (467, 466, 480, 481), (460, 459, 473, 474), (461, 460, 474, 475), (454, 327, 468), (462, 461, 475, 476), (455, 454, 468, 469), (463, 462, 476, 477), (456, 455, 469, 470), (464, 463, 477, 478), (457, 456, 470, 471), (465, 464, 478, 479), (458, 457, 471, 472), (469, 468, 482, 483), (477, 476, 490, 491), (470, 469, 483, 484), (478, 477, 491, 492), (471, 470, 484, 485), (479, 478, 492, 493), (472, 471, 485, 486), (480, 479, 493, 494), (473, 472, 486, 487), (481, 480, 494, 495), (474, 473, 487, 488), (475, 474, 488, 489), (468, 327, 482), (476, 475, 489, 490), (496, 498, 499, 497), (498, 500, 501, 499), (500, 502, 503, 501), (502, 504, 505, 503), (504, 506, 507, 505), (506, 508, 509, 507), (508, 510, 511, 509), (510, 512, 513, 511), (512, 514, 515, 513), (514, 516, 517, 515), (516, 518, 519, 517), (518, 520, 521, 519), (520, 522, 523, 521), (522, 524, 525, 523), (524, 526, 527, 525), (526, 528, 529, 527), (528, 530, 531, 529), (530, 532, 533, 531), (532, 534, 535, 533), (534, 536, 537, 535), (536, 538, 539, 537), (538, 540, 541, 539), (540, 542, 543, 541), (542, 544, 545, 543), (544, 546, 547, 545), (546, 548, 549, 547), (548, 550, 551, 549), (550, 552, 553, 551), (552, 554, 555, 553), (554, 556, 557, 555), (499, 501, 503, 505, 507, 509, 511, 513, 515, 517, 519, 521, 523, 525, 527, 529, 531, 533, 535, 537, 539, 541, 543, 545, 547, 549, 551, 553, 555, 557, 559, 497), (556, 558, 559, 557), (558, 496, 497, 559), (514, 569, 570, 516), (586, 618, 619, 587), (532, 578, 579, 534), (550, 587, 588, 552), (506, 565, 566, 508), (524, 574, 575, 526), (542, 583, 584, 544), (498, 561, 562, 500), (516, 570, 571, 518), (534, 579, 580, 536), (552, 588, 589, 554), (508, 566, 567, 510), (526, 575, 576, 528), (544, 584, 585, 546), (500, 562, 563, 502), (518, 571, 572, 520), (536, 580, 581, 538), (554, 589, 590, 556), (510, 567, 568, 512), (528, 576, 577, 530), (546, 585, 586, 548), (502, 563, 564, 504), (520, 572, 573, 522), (538, 581, 582, 540), (556, 590, 591, 558), (512, 568, 569, 514), (530, 577, 578, 532), (548, 586, 587, 550), (504, 564, 565, 506), (522, 573, 574, 524), (540, 582, 583, 542), (496, 560, 561, 498), (558, 591, 560, 496), (594, 626, 627, 595), (573, 605, 606, 574), (560, 592, 593, 561), (587, 619, 620, 588), (574, 606, 607, 575), (561, 593, 594, 562), (588, 620, 621, 589), (575, 607, 608, 576), (562, 594, 595, 563), (589, 621, 622, 590), (576, 608, 609, 577), (563, 595, 596, 564), (590, 622, 623, 591), (577, 609, 610, 578), (564, 596, 597, 565), (591, 623, 592, 560), (578, 610, 611, 579), (565, 597, 598, 566), (579, 611, 612, 580), (566, 598, 599, 567), (580, 612, 613, 581), (567, 599, 600, 568), (581, 613, 614, 582), (568, 600, 601, 569), (582, 614, 615, 583), (569, 601, 602, 570), (583, 615, 616, 584), (570, 602, 603, 571), (584, 616, 617, 585), (571, 603, 604, 572), (585, 617, 618, 586), (572, 604, 605, 573), (629, 661, 662, 630), (621, 653, 654, 622), (608, 640, 641, 609), (595, 627, 628, 596), (622, 654, 655, 623), (609, 641, 642, 610), (596, 628, 629, 597), (623, 655, 624, 592), (610, 642, 643, 611), (597, 629, 630, 598), (611, 643, 644, 612), (598, 630, 631, 599), (612, 644, 645, 613), (599, 631, 632, 600), (613, 645, 646, 614), (600, 632, 633, 601), (614, 646, 647, 615), (601, 633, 634, 602), (615, 647, 648, 616), (602, 634, 635, 603), (616, 648, 649, 617), (603, 635, 636, 604), (617, 649, 650, 618), (604, 636, 637, 605), (618, 650, 651, 619), (605, 637, 638, 606), (592, 624, 625, 593), (619, 651, 652, 620), (606, 638, 639, 607), (593, 625, 626, 594), (620, 652, 653, 621), (607, 639, 640, 608), (664, 696, 697, 665), (643, 675, 676, 644), (630, 662, 663, 631), (644, 676, 677, 645), (631, 663, 664, 632), (645, 677, 678, 646), (632, 664, 665, 633), (646, 678, 679, 647), (633, 665, 666, 634), (647, 679, 680, 648), (634, 666, 667, 635), (648, 680, 681, 649), (635, 667, 668, 636), (649, 681, 682, 650), (636, 668, 669, 637), (650, 682, 683, 651), (637, 669, 670, 638), (624, 656, 657, 625), (651, 683, 684, 652), (638, 670, 671, 639), (625, 657, 658, 626), (652, 684, 685, 653), (639, 671, 672, 640), (626, 658, 659, 627), (653, 685, 686, 654), (640, 672, 673, 641), (627, 659, 660, 628), (654, 686, 687, 655), (641, 673, 674, 642), (628, 660, 661, 629), (655, 687, 656, 624), (642, 674, 675, 643), (699, 731, 732, 700), (678, 710, 711, 679), (665, 697, 698, 666), (679, 711, 712, 680), (666, 698, 699, 667), (680, 712, 713, 681), (667, 699, 700, 668), (681, 713, 714, 682), (668, 700, 701, 669), (682, 714, 715, 683), (669, 701, 702, 670), (656, 688, 689, 657), (683, 715, 716, 684), (670, 702, 703, 671), (657, 689, 690, 658), (684, 716, 717, 685), (671, 703, 704, 672), (658, 690, 691, 659), (685, 717, 718, 686), (672, 704, 705, 673), (659, 691, 692, 660), (686, 718, 719, 687), (673, 705, 706, 674), (660, 692, 693, 661), (687, 719, 688, 656), (674, 706, 707, 675), (661, 693, 694, 662), (675, 707, 708, 676), (662, 694, 695, 663), (676, 708, 709, 677), (663, 695, 696, 664), (677, 709, 710, 678), (734, 766, 767, 735), (713, 745, 746, 714), (700, 732, 733, 701), (714, 746, 747, 715), (701, 733, 734, 702), (688, 720, 721, 689), (715, 747, 748, 716), (702, 734, 735, 703), (689, 721, 722, 690), (716, 748, 749, 717), (703, 735, 736, 704), (690, 722, 723, 691), (717, 749, 750, 718), (704, 736, 737, 705), (691, 723, 724, 692), (718, 750, 751, 719), (705, 737, 738, 706), (692, 724, 725, 693), (719, 751, 720, 688), (706, 738, 739, 707), (693, 725, 726, 694), (707, 739, 740, 708), (694, 726, 727, 695), (708, 740, 741, 709), (695, 727, 728, 696), (709, 741, 742, 710), (696, 728, 729, 697), (710, 742, 743, 711), (697, 729, 730, 698), (711, 743, 744, 712), (698, 730, 731, 699), (712, 744, 745, 713), (769, 801, 802, 770), (721, 753, 754, 722), (748, 780, 781, 749), (735, 767, 768, 736), (722, 754, 755, 723), (749, 781, 782, 750), (736, 768, 769, 737), (723, 755, 756, 724), (750, 782, 783, 751), (737, 769, 770, 738), (724, 756, 757, 725), (751, 783, 752, 720), (738, 770, 771, 739), (725, 757, 758, 726), (739, 771, 772, 740), (726, 758, 759, 727), (740, 772, 773, 741), (727, 759, 760, 728), (741, 773, 774, 742), (728, 760, 761, 729), (742, 774, 775, 743), (729, 761, 762, 730), (743, 775, 776, 744), (730, 762, 763, 731), (744, 776, 777, 745), (731, 763, 764, 732), (745, 777, 778, 746), (732, 764, 765, 733), (746, 778, 779, 747), (733, 765, 766, 734), (720, 752, 753, 721), (747, 779, 780, 748), (804, 836, 837, 805), (756, 788, 789, 757), (783, 815, 784, 752), (770, 802, 803, 771), (757, 789, 790, 758), (771, 803, 804, 772), (758, 790, 791, 759), (772, 804, 805, 773), (759, 791, 792, 760), (773, 805, 806, 774), (760, 792, 793, 761), (774, 806, 807, 775), (761, 793, 794, 762), (775, 807, 808, 776), (762, 794, 795, 763), (776, 808, 809, 777), (763, 795, 796, 764), (777, 809, 810, 778), (764, 796, 797, 765), (778, 810, 811, 779), (765, 797, 798, 766), (752, 784, 785, 753), (779, 811, 812, 780), (766, 798, 799, 767), (753, 785, 786, 754), (780, 812, 813, 781), (767, 799, 800, 768), (754, 786, 787, 755), (781, 813, 814, 782), (768, 800, 801, 769), (755, 787, 788, 756), (782, 814, 815, 783), (839, 1231, 1226, 1232, 840), (791, 823, 824, 792), (805, 837, 838, 806), (792, 824, 825, 793), (806, 838, 839, 807), (793, 825, 826, 794), (807, 839, 840, 808), (794, 826, 827, 795), (808, 840, 841, 809), (795, 827, 828, 796), (809, 841, 842, 810), (796, 828, 829, 797), (810, 842, 843, 811), (797, 829, 830, 798), (784, 816, 817, 785), (811, 843, 844, 812), (798, 830, 831, 799), (785, 817, 818, 786), (812, 844, 845, 813), (799, 831, 832, 800), (786, 818, 819, 787), (813, 845, 846, 814), (800, 832, 833, 801), (787, 819, 820, 788), (814, 846, 847, 815), (801, 833, 834, 802), (788, 820, 821, 789), (815, 847, 816, 784), (802, 834, 835, 803), (789, 821, 822, 790), (803, 835, 836, 804), (790, 822, 823, 791), (826, 1186, 1187, 1189, 827), (840, 1232, 1225, 1224, 841), (827, 1189, 1188, 1190, 828), (841, 1224, 1223, 1222, 842), (828, 1190, 1196, 1197, 829), (842, 1222, 1220, 1221, 843), (829, 1197, 1198, 1199, 830), (816, 1191, 1192, 1193, 817), (843, 1221, 1219, 1218, 844), (830, 1199, 1200, 1201, 831), (817, 1193, 1194, 1195, 818), (844, 1218, 1217, 1208, 845), (831, 1201, 1202, 832), (818, 1195, 1171, 1172, 819), (845, 1208, 1207, 1206, 846), (832, 1202, 1209, 833), (819, 1172, 1180, 1179, 820), (846, 1206, 1204, 1205, 847), (833, 1209, 1210, 1212, 834), (820, 1179, 1178, 1177, 821), (847, 1205, 1203, 1191, 816), (834, 1212, 1211, 1214, 835), (821, 1177, 1176, 1175, 822), (835, 1214, 1213, 1215, 836), (822, 1175, 1173, 1174, 823), (836, 1215, 1216, 1228, 837), (823, 1174, 1182, 1181, 824), (837, 1228, 1227, 1230, 838), (824, 1181, 1183, 1184, 825), (838, 1230, 1229, 1231, 839), (825, 1184, 1185, 1186, 826), (848, 849, 1166, 1164, 1162), (849, 848, 852, 853), (852, 855, 859, 856), (848, 850, 855, 852), (851, 849, 853, 854), (850, 851, 854, 855), (858, 857, 861, 862), (853, 852, 856, 857), (854, 853, 857, 858), (855, 854, 858, 859), (863, 862, 866, 867), (859, 858, 862, 863), (856, 859, 863, 860), (857, 856, 860, 861), (864, 867, 871, 868), (860, 863, 867, 864), (861, 860, 864, 865), (862, 861, 865, 866), (870, 869, 873, 874), (865, 864, 868, 869), (866, 865, 869, 870), (867, 866, 870, 871), (872, 875, 879, 876), (871, 870, 874, 875), (868, 871, 875, 872), (869, 868, 872, 873), (879, 878, 877, 876), (873, 872, 876, 877), (878, 874, 880, 882), (875, 874, 878, 879), (882, 880, 884, 886), (877, 878, 882, 883), (874, 873, 881, 880), (873, 877, 883, 881), (885, 887, 1168, 1167), (883, 882, 886, 887), (881, 883, 887, 885), (880, 881, 885, 884), (884, 885, 1167, 1169), (886, 884, 1169, 1170), (887, 886, 1170, 1168), (888, 889, 891, 890), (890, 891, 1161, 1160), (888, 890, 1160, 1159), (891, 889, 1158, 1161), (892, 1104, 1125, 893), (893, 1125, 1123, 894), (894, 1123, 1120, 895), (895, 1120, 1121, 896), (896, 1121, 1130, 897), (897, 1130, 1127, 898), (898, 1127, 1129, 899), (899, 1129, 1132, 900), (900, 1132, 1131, 901), (901, 1131, 1128, 902), (902, 1128, 1117, 903), (903, 1117, 1118, 904), (904, 1118, 1119, 905), (905, 1119, 1124, 906), (906, 1124, 1122, 907), (907, 1122, 1101, 908), (908, 1101, 1103, 909), (909, 1103, 1106, 910), (910, 1106, 1105, 911), (911, 1105, 1115, 912), (912, 1115, 1112, 913), (913, 1112, 1111, 914), (914, 1111, 1114, 915), (915, 1114, 1116, 916), (916, 1116, 1108, 917), (917, 1108, 1113, 918), (918, 1113, 1109, 919), (919, 1109, 1110, 920), (920, 1110, 1126, 921), (921, 1126, 1102, 922), (922, 1102, 1107, 923), (923, 1107, 1104, 892), (893, 894, 926, 925), (926, 927, 959, 958), (902, 903, 935, 934), (911, 912, 944, 943), (920, 921, 953, 952), (898, 899, 931, 930), (907, 908, 940, 939), (916, 917, 949, 948), (894, 895, 927, 926), (903, 904, 936, 935), (912, 913, 945, 944), (921, 922, 954, 953), (899, 900, 932, 931), (908, 909, 941, 940), (917, 918, 950, 949), (895, 896, 928, 927), (904, 905, 937, 936), (913, 914, 946, 945), (922, 923, 955, 954), (900, 901, 933, 932), (909, 910, 942, 941), (918, 919, 951, 950), (896, 897, 929, 928), (905, 906, 938, 937), (914, 915, 947, 946), (892, 893, 925, 924), (923, 892, 924, 955), (901, 902, 934, 933), (910, 911, 943, 942), (919, 920, 952, 951), (897, 898, 930, 929), (906, 907, 939, 938), (915, 916, 948, 947), (961, 962, 994, 993), (953, 954, 986, 985), (940, 941, 973, 972), (927, 928, 960, 959), (954, 955, 987, 986), (941, 942, 974, 973), (928, 929, 961, 960), (955, 924, 956, 987), (942, 943, 975, 974), (929, 930, 962, 961), (943, 944, 976, 975), (930, 931, 963, 962), (944, 945, 977, 976), (931, 932, 964, 963), (945, 946, 978, 977), (932, 933, 965, 964), (946, 947, 979, 978), (933, 934, 966, 965), (947, 948, 980, 979), (934, 935, 967, 966), (948, 949, 981, 980), (935, 936, 968, 967), (949, 950, 982, 981), (936, 937, 969, 968), (950, 951, 983, 982), (937, 938, 970, 969), (924, 925, 957, 956), (951, 952, 984, 983), (938, 939, 971, 970), (925, 926, 958, 957), (952, 953, 985, 984), (939, 940, 972, 971), (988, 989, 990, 991, 992, 993, 994, 995, 996, 997, 998, 999, 1000, 1001, 1002, 1003, 1004, 1005, 1006, 1007, 1008, 1009, 1010, 1011, 1012, 1013, 1014, 1015, 1016, 1017, 1018, 1019), (975, 976, 1008, 1007), (962, 963, 995, 994), (976, 977, 1009, 1008), (963, 964, 996, 995), (977, 978, 1010, 1009), (964, 965, 997, 996), (978, 979, 1011, 1010), (965, 966, 998, 997), (979, 980, 1012, 1011), (966, 967, 999, 998), (980, 981, 1013, 1012), (967, 968, 1000, 999), (981, 982, 1014, 1013), (968, 969, 1001, 1000), (982, 983, 1015, 1014), (969, 970, 1002, 1001), (956, 957, 989, 988), (983, 984, 1016, 1015), (970, 971, 1003, 1002), (957, 958, 990, 989), (984, 985, 1017, 1016), (971, 972, 1004, 1003), (958, 959, 991, 990), (985, 986, 1018, 1017), (972, 973, 1005, 1004), (959, 960, 992, 991), (986, 987, 1019, 1018), (973, 974, 1006, 1005), (960, 961, 993, 992), (987, 956, 988, 1019), (974, 975, 1007, 1006), (1022, 1020, 1021, 1023), (1020, 1032, 1034, 1036, 1021), (1023, 1021, 1036, 1145, 1139, 1136), (1024, 1025, 1026, 1027), (1100, 1058, 1030, 1057), (1024, 1028, 1037, 1038, 1039, 1040, 1041, 1042, 1043, 1029, 1025), (1025, 1029, 1165, 1163, 1162, 1164, 1026), (1026, 1030, 1058, 1059, 1060, 1061, 1062, 1063, 1064, 1031, 1104, 1107, 1102, 1126, 1110, 1109, 1113, 1108, 1116, 1114, 1111, 1112, 1115, 1105, 1106, 1103, 1101, 1033, 1035, 1036, 1034, 1290, 1287, 1288, 1256, 1284, 1283, 1250, 1247, 1248, 1251, 1253, 1252, 1255, 1254, 1249, 1289, 1291, 1286, 1285, 1277, 1274, 1275, 1276, 1265, 1266, 1267), (1028, 1024, 1160, 1161, 1158, 1031, 1050, 1049, 1048, 1047, 1046, 1045, 1044), (1033, 1022, 1023, 1035), (1032, 1020, 1022, 1033), (1032, 1033, 1027, 1026, 1267, 1269, 1281, 1282, 1268, 1263, 1264, 1262, 1257, 1261, 1258, 1273, 1270, 1271, 1278, 1279, 1272, 1280, 1259, 1260, 1290, 1034), (1043, 1071, 1051, 1029), (1071, 1076, 1052, 1051), (1076, 1080, 1053, 1052), (1080, 1084, 1054, 1053), (1084, 1088, 1055, 1054), (1088, 1093, 1056, 1055), (1093, 1100, 1057, 1056), (1028, 1044, 1065, 1037), (1037, 1065, 1066, 1038), (1038, 1066, 1067, 1039), (1039, 1067, 1068, 1040), (1040, 1068, 1069, 1041), (1041, 1069, 1070, 1042), (1042, 1070, 1071, 1043), (1044, 1045, 1072, 1065), (1065, 1072, 1073, 1066), (1066, 1073, 1074, 1067), (1067, 1074, 1075, 1068), (1068, 1075, 1156, 1134, 1133, 1069), (1069, 1133, 1137, 1070), (1070, 1137, 1138, 1152, 1076, 1071), (1045, 1046, 1077, 1072), (1072, 1077, 1237, 1238, 1240, 1073), (1073, 1240, 1239, 1074), (1074, 1239, 1241, 1246, 1078, 1075), (1075, 1078, 1155, 1156), (1046, 1047, 1081, 1077), (1077, 1081, 1236, 1237), (1078, 1082, 1157, 1155), (1079, 1083, 1084, 1080), (1047, 1048, 1085, 1081), (1081, 1085, 1235, 1236), (1082, 1086, 1153, 1157), (1083, 1087, 1088, 1084), (1048, 1049, 1089, 1085), (1085, 1089, 1090, 1233, 1234, 1235), (1086, 1092, 1154, 1153), (1087, 1142, 1143, 1093, 1088), (1049, 1050, 1094, 1089), (1089, 1094, 1095, 1090), (1090, 1095, 1096, 1091), (1091, 1096, 1097, 1092), (1092, 1097, 1098, 1148, 1147, 1154), (1050, 1031, 1064, 1094), (1094, 1064, 1063, 1095), (1095, 1063, 1062, 1096), (1096, 1062, 1061, 1097), (1097, 1061, 1060, 1098), (1098, 1060, 1059, 1099), (1099, 1059, 1058, 1100), (1033, 1101, 1122, 1124, 1119, 1118, 1117, 1128, 1131, 1132, 1129, 1127, 1130, 1121, 1120, 1123, 1125, 1104, 1031, 1027), (1152, 1151, 1079, 1080, 1076), (1139, 1138, 1137, 1133, 1134, 1135, 1136), (1145, 1144, 1143, 1142, 1141, 1140, 1150, 1151, 1152, 1138, 1139), (1135, 1149, 1145, 1036, 1035, 1023, 1136), (1143, 1144, 1146, 1099, 1100, 1093), (1140, 1141, 1087, 1083), (1150, 1140, 1083, 1079), (1146, 1148, 1098, 1099), (1141, 1142, 1087), (1147, 1149, 1135, 1134, 1156, 1155, 1157, 1153, 1154), (1144, 1145, 1149, 1147, 1148, 1146), (1151, 1150, 1079), (1031, 1158, 1159, 1160, 1024, 1027), (1159, 1158, 889, 888), (1163, 1165, 851, 850), (1026, 1164, 1166, 1165, 1029, 1051, 1052, 1053, 1054, 1055, 1056, 1057, 1030), (1162, 1163, 850, 848), (1165, 1166, 849, 851), (1227, 1228, 1216, 326, 341), (1176, 1177, 1178, 116, 130), (1223, 1224, 1225, 383, 397), (1200, 1199, 1198, 242, 256), (1213, 1214, 1211, 298, 312), (1182, 1174, 1173, 144, 158), (1187, 1186, 1185, 186, 200), (1191, 1203, 481, 495), (1185, 1184, 1183, 172, 186), (1219, 1221, 1220, 411, 425), (1226, 1231, 1229, 355, 369), (1211, 1212, 1210, 284, 298), (1173, 1175, 1176, 130, 144), (1198, 1197, 1196, 228, 242), (1192, 1191, 495, 60), (1225, 1232, 1226, 369, 383), (1183, 1181, 1182, 158, 172), (1217, 1218, 1219, 425, 439), (1216, 1215, 1213, 312, 326), (1196, 1190, 1188, 214, 228), (1194, 1193, 1192, 60, 74), (1188, 1189, 1187, 200, 214), (1229, 1230, 1227, 341, 355), (1171, 1195, 1194, 74, 88), (1203, 1205, 1204, 467, 481), (1180, 1172, 1171, 88, 102), (1178, 1179, 1180, 102, 116), (1210, 1209, 1202, 270, 284), (1207, 1208, 1217, 439, 453), (1220, 1222, 1223, 397, 411), (1204, 1206, 1207, 453, 467), (1202, 1201, 1200, 256, 270), (1234, 1233, 1242, 1243, 46, 45), (1238, 1237, 1236, 1235, 1234, 45, 43), (1244, 1243, 1242, 1091, 1092, 1086), (1246, 1245, 1082, 1078), (1241, 1239, 1240, 1238, 43, 44), (1245, 1244, 1086, 1082), (1242, 1233, 1090, 1091), (1243, 1244, 1245, 1246, 1241, 44, 46), (1268, 1282, 8, 9), (1252, 1253, 34, 35), (1262, 1264, 11, 12), (1253, 1251, 33, 34), (1264, 1263, 10, 11), (1287, 1290, 1260, 24, 25), (1281, 1269, 6, 7), (1282, 1281, 7, 8), (1266, 1265, 4, 5), (1251, 1248, 32, 33), (1270, 1273, 16, 17), (1256, 1288, 26, 27), (1273, 1258, 15, 16), (1248, 1247, 31, 32), (1265, 1276, 3, 4), (1278, 1271, 18, 19), (1276, 1275, 2, 3), (1257, 1262, 12, 13), (1283, 1284, 28, 29), (1288, 1287, 25, 26), (1247, 1250, 30, 31), (1289, 1249, 38, 39), (1255, 1252, 35, 36), (1279, 1278, 19, 20), (1261, 1257, 13, 14), (1280, 1272, 21, 22), (1274, 1277, 0, 1), (1269, 1267, 1266, 5, 6), (1260, 1259, 23, 24), (1263, 1268, 9, 10), (1271, 1270, 17, 18), (1249, 1254, 37, 38), (1250, 1283, 29, 30), (1259, 1280, 22, 23), (1275, 1274, 1, 2), (1258, 1261, 14, 15), (1284, 1256, 27, 28), (1286, 1291, 40, 41), (1291, 1289, 39, 40), (1277, 1285, 42, 0), (1285, 1286, 41, 42), (1272, 1279, 20, 21), (1254, 1255, 36, 37)])
me_cube.materials.append(mat_material)
me_cube.use_remesh_preserve_volume = False
me_cube.use_remesh_preserve_attributes = False
me_cube.use_mirror_vertex_groups = False
me_cube.update()
me_plane = bpy.data.meshes.new('Plane')
me_plane.from_pydata([(-1.0, -1.0, 0.0), (1.0, -1.0, 0.0), (-1.0, 1.0, 0.0), (1.0, 1.0, 0.0)], [], [(0, 1, 3, 2)])
me_plane.use_remesh_preserve_volume = False
me_plane.use_remesh_preserve_attributes = False
me_plane.use_mirror_vertex_groups = False
me_plane.update()

# ---- curves / text
cu_beziercurve_001 = bpy.data.curves.new('BezierCurve.001', 'CURVE')
cu_beziercurve_001.dimensions = '3D'
_sp = cu_beziercurve_001.splines.new('BEZIER'); _sp.bezier_points.add(3)
_sp.bezier_points.foreach_set('co', [1.034, 1.736, 0.2726, 1.161, 2.273, 1.28, -0.05621, 2.539, 1.437, 0.01211, 2.665, 2.396])
_sp.bezier_points.foreach_set('handle_left', [0.9733, 1.549, 0.1471, 1.275, 1.998, 0.6388, 0.1095, 1.845, 1.416, 0.466, 2.265, 2.154])
_sp.bezier_points.foreach_set('handle_right', [1.098, 1.93, 0.4039, 1.09, 2.444, 1.68, -0.3063, 3.586, 1.469, -0.6847, 3.278, 2.768])
for _p, _l, _r in zip(_sp.bezier_points, ['ALIGNED', 'ALIGNED', 'ALIGNED', 'ALIGNED'], ['ALIGNED', 'ALIGNED', 'ALIGNED', 'ALIGNED']): _p.handle_left_type = _l; _p.handle_right_type = _r
_sp.order_u = 0
_sp.order_v = 0
cu_beziercurve_001.use_path = True
cu_beziercurve_001.use_path_clamp = True
cu_beziercurve_001.bevel_resolution = 0
cu_beziercurve_001.bevel_depth = 0.048
cu_beziercurve_001.fill_mode = 'FULL'
cu_beziercurve = bpy.data.curves.new('BezierCurve', 'CURVE')
cu_beziercurve.dimensions = '3D'
_sp = cu_beziercurve.splines.new('BEZIER'); _sp.bezier_points.add(1)
_sp.bezier_points.foreach_set('co', [-0.06057, 0.1218, 2.189, 0.02798, -0.8079, 0.8403])
_sp.bezier_points.foreach_set('handle_left', [-0.267, 0.2883, 1.533, -2.918, -1.859, 1.143])
_sp.bezier_points.foreach_set('handle_right', [0.5905, -0.403, 4.256, 0.9654, -0.4734, 0.744])
for _p, _l, _r in zip(_sp.bezier_points, ['ALIGNED', 'ALIGNED'], ['ALIGNED', 'ALIGNED']): _p.handle_left_type = _l; _p.handle_right_type = _r
_sp.order_u = 0
_sp.order_v = 0
_sp.resolution_u = 23
cu_beziercurve.use_path = True
cu_beziercurve.use_path_clamp = True
cu_beziercurve.bevel_resolution = 3
cu_beziercurve.bevel_depth = 0.35
cu_beziercurve.resolution_u = 23
cu_beziercurve.fill_mode = 'FULL'

# ---- objects
ob_beziercurve_001 = bpy.data.objects.new('BezierCurve.001', cu_beziercurve_001)
ob_beziercurve = bpy.data.objects.new('BezierCurve', cu_beziercurve)
ob_lever = bpy.data.objects.new('Lever', me_cylinder_005)
ob_topgear = bpy.data.objects.new('TopGear', me_cylinder_003)
ob_bottomgear = bpy.data.objects.new('BottomGear', me_cylinder_002)
ob_chassis = bpy.data.objects.new('Chassis', me_cube)
ob_camera = bpy.data.objects.new('Camera', cam_camera)
ob_plane = bpy.data.objects.new('Plane', me_plane)
ob_lamp = bpy.data.objects.new('Lamp', light_lamp)
ob_sun = bpy.data.objects.new('Sun', light_sun_001)

# ---- transforms, parenting, visibility, modifiers, constraints
ob_beziercurve_001.location = (0.0, 0.0, 0.0)
ob_beziercurve_001.lineart.crease_threshold = 0.0
ob_beziercurve.location = (0.0, 0.0, 0.0)
ob_beziercurve.lineart.crease_threshold = 0.0
ob_lever.location = (1.308, -0.05013, 1.001)
ob_lever.rotation_euler = (-0.5236, 0.0, 0.0)
ob_lever.lineart.crease_threshold = 0.0
ob_topgear.location = (0.02931, 1.114, 2.152)
ob_topgear.rotation_euler = (1.571, -0.5236, 0.0)
ob_topgear.scale = (0.3327, 0.3327, 0.5505)
ob_topgear.lineart.crease_threshold = 0.0
ob_bottomgear.location = (0.5335, 1.114, 1.038)
ob_bottomgear.rotation_euler = (1.571, 0.5236, 0.0)
ob_bottomgear.scale = (0.4209, 0.4209, 0.6965)
ob_bottomgear.lineart.crease_threshold = 0.0
ob_chassis.location = (0.0, 0.5568, 1.0)
ob_chassis.scale = (1.0, 1.442, 1.0)
ob_chassis.lock_location = (True, True, True)
ob_chassis.lock_rotations_4d = False
ob_chassis.lock_scale = (True, True, True)
ob_chassis.empty_display_type = 'ARROWS'
ob_chassis.lineart.crease_threshold = 0.0
ob_camera.location = (9.0, 4.893e-08, 10.0)
ob_camera.rotation_euler = (0.7854, 0.0, 1.571)
ob_camera.lock_rotations_4d = False
ob_camera.empty_display_type = 'ARROWS'
ob_camera.color = (0.0, 0.0, 0.0, 0.0)
ob_camera.hide_select = True
ob_camera.display_type = 'WIRE'
ob_camera.lineart.crease_threshold = 0.0
ob_plane.location = (0.0, 0.0, 0.0)
ob_plane.scale = (16.9, 16.9, 1.0)
ob_plane.hide_select = True
ob_plane.lineart.crease_threshold = 0.0
ob_lamp.location = (7.879, -4.304, 5.904)
ob_lamp.rotation_euler = (0.7854, 0.0, 0.0)
ob_lamp.lock_rotations_4d = False
ob_lamp.empty_display_type = 'ARROWS'
ob_lamp.color = (0.0, 0.0, 0.0, 0.0)
ob_lamp.hide_select = True
ob_lamp.lineart.crease_threshold = 0.0
ob_sun.location = (0.0, 0.0, 13.43)
ob_sun.hide_select = True
ob_sun.lineart.crease_threshold = 0.0

# ---- collection membership
col_collection_1.objects.link(ob_beziercurve_001)
col_collection_1.objects.link(ob_beziercurve)
col_collection_1.objects.link(ob_lever)
col_collection_1.objects.link(ob_topgear)
col_collection_1.objects.link(ob_bottomgear)
col_collection_1.objects.link(ob_chassis)
col_collection_1.objects.link(ob_camera)
col_collection_2.objects.link(ob_plane)
col_collection_2.objects.link(ob_lamp)
col_collection_6.objects.link(ob_chassis)
col_collection_7.objects.link(ob_sun)
col_collection_7.objects.link(ob_plane)
def _layer_coll(name, lc=None):
    lc = lc or bpy.context.view_layer.layer_collection
    for c in lc.children:
        if c.name == name: return c
        r = _layer_coll(name, c)
        if r: return r
_layer_coll('Collection 2').indirect_only = True
_layer_coll('Collection 6').indirect_only = True
_layer_coll('Collection 7').indirect_only = True

# ---- scene / render settings (as saved in the file)
scene.camera = ob_camera
scene.frame_start = 0; scene.frame_end = 24; scene.frame_set(2)
scene.render.engine = 'CYCLES'
scene.render.resolution_x = 384
scene.render.resolution_y = 192
scene.render.resolution_percentage = 25
scene.render.dither_intensity = 0.0
scene.render.film_transparent = True
scene.cycles.use_denoising = False
scene.cycles.samples = 128
scene.cycles.sampling_pattern = 'TABULATED_SOBOL'
scene.cycles.light_sampling_threshold = 0.0
scene.cycles.use_adaptive_sampling = False
scene.cycles.use_light_tree = False
scene.cycles.blur_glossy = 0.0
scene.cycles.sample_clamp_indirect = 0.0
scene.view_settings.view_transform = 'Standard'
bpy.context.view_layer.update()
